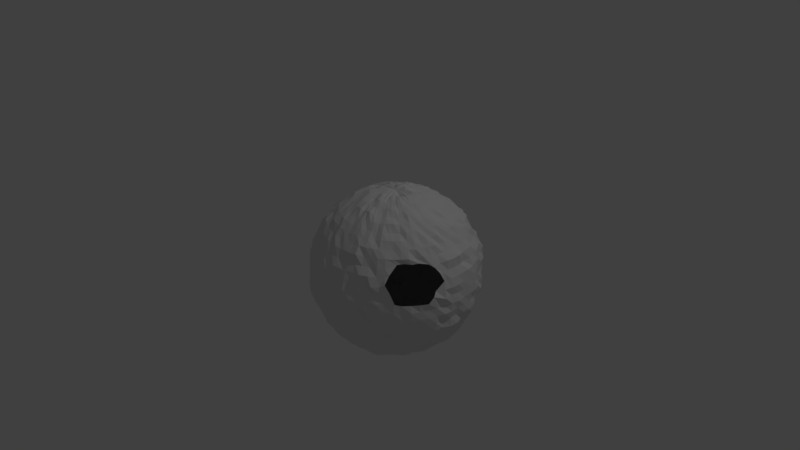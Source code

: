 # Source: test.babylon.blend  (saved by Blender 2.78.0; exported with 4.5.12 LTS)
import bpy
from mathutils import Matrix  # noqa: F401  (used for matrix-valued properties, if any)

bpy.ops.wm.read_factory_settings(use_empty=True)
scene = bpy.context.scene
scene.name = 'Scene'

# ---- collections
col_collection_1 = bpy.data.collections.new('Collection 1'); scene.collection.children.link(col_collection_1)

# ---- materials (node trees are filled in below, after node groups)
mat_material = bpy.data.materials.new('Material')
mat_material.alpha_threshold = 0.0
mat_material.use_transparent_shadow = False
mat_material.roughness = 0.5
mat_material.line_color = (0.0, 0.0, 0.0, 1.0)

# ---- material node trees

# ---- world
world_world = bpy.data.worlds.new('World'); scene.world = world_world
world_world.color = (0.05088, 0.05088, 0.05088)
world_world.use_sun_shadow = False
world_world.sun_shadow_jitter_overblur = 0.0
world_world.cycles.sampling_method = 'MANUAL'

# ---- cameras
cam_camera = bpy.data.cameras.new('Camera')
cam_camera.clip_end = 100.0
cam_camera.lens = 35.0
cam_camera.sensor_width = 32.0
cam_camera.sensor_height = 18.0
cam_camera.ortho_scale = 7.314
cam_camera.dof.focus_distance = 0.0
cam_camera.dof.aperture_fstop = 128.0

# ---- lights
light_lamp = bpy.data.lights.new('Lamp', 'POINT')
light_lamp.transmission_factor = 0.0
light_lamp.cutoff_distance = 30.0
light_lamp.energy = 100.0
light_lamp.shadow_buffer_clip_start = 1.001
light_lamp.shadow_soft_size = 0.1
light_lamp.shadow_maximum_resolution = 0.006
light_lamp.use_absolute_resolution = True

# ---- meshes
me_cube = bpy.data.meshes.new('Cube')
me_cube.from_pydata([(-0.797, -0.9408, -1.125), (-0.9564, -0.9751, -1.16), (1.038, -0.2675, 1.362), (1.075, -0.08084, 1.312), (1.109, 0.08925, 1.217), (1.138, 0.238, 1.091), (1.163, 0.3634, 0.941), (1.179, 0.4296, 0.7561), (1.191, 0.4998, 0.5752), (1.198, 0.5516, 0.3807), (1.191, 0.4972, 0.1867), (1.181, 0.4504, -0.003372), (1.162, 0.3562, -0.1747), (1.138, 0.2346, -0.3266), (1.108, 0.07974, -0.4416), (1.075, -0.0854, -0.5392), (1.038, -0.2671, -0.603), (1.075, -0.2793, 1.357), (1.145, -0.1087, 1.296), (1.214, 0.05577, 1.215), (1.273, 0.1977, 1.092), (1.318, 0.308, 0.9354), (1.344, 0.3756, 0.7545), (1.383, 0.4619, 0.5791), (1.378, 0.4558, 0.3807), (1.37, 0.436, 0.1881), (1.349, 0.3861, 0.001942), (1.316, 0.3049, -0.1717), (1.268, 0.1884, -0.3198), (1.212, 0.05371, -0.4499), (1.146, -0.1072, -0.5387), (1.075, -0.278, -0.609), (1.108, -0.2979, 1.35), (1.213, -0.1402, 1.307), (1.311, 0.00539, 1.217), (1.399, 0.1365, 1.098), (1.456, 0.2253, 0.9303), (1.523, 0.3208, 0.7696), (1.542, 0.3529, 0.5749), (1.557, 0.3738, 0.3807), (1.548, 0.3604, 0.1846), (1.501, 0.2944, 0.0059), (1.458, 0.227, -0.1703), (1.39, 0.1256, -0.3222), (1.312, 0.006252, -0.4572), (1.21, -0.1438, -0.5341), (1.109, -0.296, -0.6098), (1.137, -0.3222, 1.347), (1.269, -0.1897, 1.3), (1.392, -0.06675, 1.211), (1.499, 0.04028, 1.087), (1.584, 0.1253, 0.9325), (1.656, 0.196, 0.7645), (1.697, 0.2368, 0.5765), (1.702, 0.2438, 0.3807), (1.673, 0.2173, 0.191), (1.639, 0.1828, 0.005462), (1.595, 0.1344, -0.1807), (1.511, 0.04967, -0.3401), (1.389, -0.06957, -0.4429), (1.269, -0.1901, -0.5372), (1.14, -0.3192, -0.6265), (1.162, -0.3508, 1.359), (1.318, -0.2463, 1.305), (1.463, -0.1497, 1.214), (1.594, -0.06281, 1.095), (1.683, -0.001649, 0.9299), (1.78, 0.06026, 0.7687), (1.815, 0.08542, 0.5756), (1.836, 0.09906, 0.3807), (1.806, 0.08095, 0.1877), (1.757, 0.0481, 0.00339), (1.705, 0.009896, -0.1848), (1.591, -0.06445, -0.3301), (1.462, -0.1505, -0.4504), (1.316, -0.2478, -0.5363), (1.163, -0.3499, -0.6134), (1.183, -0.3835, 1.385), (1.354, -0.3125, 1.305), (1.516, -0.2457, 1.216), (1.655, -0.188, 1.09), (1.76, -0.1435, 0.9303), (1.853, -0.1057, 0.7631), (1.903, -0.08482, 0.5751), (1.935, -0.07298, 0.3807), (1.905, -0.0842, 0.1859), (1.84, -0.1096, 0.003791), (1.749, -0.1468, -0.1613), (1.657, -0.1873, -0.3304), (1.511, -0.2472, -0.4467), (1.354, -0.3126, -0.5431), (1.18, -0.3846, -0.595), (1.193, -0.4207, 1.376), (1.376, -0.3843, 1.306), (1.534, -0.3518, 1.195), (1.694, -0.321, 1.089), (1.798, -0.2986, 0.9247), (1.878, -0.2816, 0.7516), (1.962, -0.2677, 0.5759), (1.985, -0.2635, 0.3807), (1.982, -0.2658, 0.1817), (1.903, -0.2792, -0.0005299), (1.828, -0.2956, -0.1832), (1.701, -0.3203, -0.3342), (1.541, -0.3511, -0.4448), (1.376, -0.3844, -0.5435), (1.191, -0.421, -0.5995), (1.196, -0.4591, 1.368), (1.385, -0.4593, 1.31), (1.561, -0.4595, 1.22), (1.695, -0.4579, 1.076), (1.827, -0.4586, 0.9331), (1.918, -0.4585, 0.7609), (1.992, -0.4602, 0.578), (2.006, -0.4596, 0.3807), (1.963, -0.4573, 0.1893), (1.935, -0.4602, -0.006704), (1.836, -0.4595, -0.1776), (1.705, -0.4589, -0.3245), (1.556, -0.4591, -0.4515), (1.382, -0.459, -0.5409), (1.194, -0.4591, -0.5851), (1.193, -0.4974, 1.375), (1.374, -0.5332, 1.3), (1.548, -0.5683, 1.217), (1.687, -0.5951, 1.081), (1.808, -0.619, 0.9311), (1.905, -0.6389, 0.7629), (1.97, -0.653, 0.5776), (1.957, -0.647, 0.3807), (1.929, -0.6404, 0.1925), (1.907, -0.6394, -0.002108), (1.828, -0.625, -0.1835), (1.697, -0.598, -0.3298), (1.545, -0.5674, -0.4504), (1.377, -0.5341, -0.5467), (1.19, -0.4968, -0.5857), (1.181, -0.534, 1.369), (1.354, -0.6058, 1.306), (1.514, -0.6718, 1.213), (1.646, -0.7255, 1.079), (1.775, -0.781, 0.9416), (1.918, -0.8386, 0.3807), (1.911, -0.8372, 0.1844), (1.861, -0.8165, -0.005387), (1.772, -0.7792, -0.1776), (1.661, -0.7337, -0.3349), (1.509, -0.6691, -0.4426), (1.355, -0.606, -0.5457), (1.179, -0.5333, -0.5891), (1.163, -0.5678, 1.367), (1.317, -0.6702, 1.299), (1.462, -0.7677, 1.212), (1.585, -0.8493, 1.084), (1.701, -0.9285, 0.9442), (1.847, -1.027, 0.3807), (1.808, -0.9975, 0.1876), (1.78, -0.9821, -0.008357), (1.684, -0.9152, -0.1688), (1.584, -0.8486, -0.3212), (1.466, -0.7712, -0.459), (1.318, -0.6713, -0.5417), (1.162, -0.5672, -0.5964), (1.138, -0.5966, 1.355), (1.272, -0.7309, 1.308), (1.396, -0.8556, 1.219), (1.501, -0.9602, 1.089), (1.59, -1.049, 0.9382), (1.617, -1.137, 0.791), (1.669, -1.18, 0.6126), (1.709, -1.168, 0.3807), (1.695, -1.154, 0.1852), (1.641, -1.097, 0.006364), (1.586, -1.045, -0.1731), (1.498, -0.956, -0.3225), (1.392, -0.8513, -0.4496), (1.272, -0.7317, -0.5495), (1.137, -0.5955, -0.579), (1.109, -0.6215, 1.364), (1.213, -0.7784, 1.308), (1.31, -0.9226, 1.215), (1.395, -1.051, 1.092), (1.467, -1.159, 0.943), (1.513, -1.226, 0.7627), (1.539, -1.263, 0.5732), (1.549, -1.278, 0.3807), (1.54, -1.265, 0.1879), (1.512, -1.224, -0.0006082), (1.458, -1.144, -0.1698), (1.394, -1.049, -0.3292), (1.311, -0.9251, -0.4577), (1.214, -0.7789, -0.5475), (1.108, -0.6202, -0.5878), (1.074, -0.6381, 1.348), (1.146, -0.8095, 1.297), (1.213, -0.9746, 1.216), (1.272, -1.115, 1.091), (1.316, -1.22, 0.9309), (1.36, -1.332, 0.7718), (1.376, -1.366, 0.576), (1.379, -1.369, 0.3807), (1.381, -1.383, 0.1819), (1.356, -1.321, -0.005552), (1.314, -1.213, -0.1647), (1.27, -1.109, -0.3227), (1.213, -0.9734, -0.4523), (1.146, -0.8115, -0.5404), (1.074, -0.6382, -0.5882), (1.038, -0.65, 1.357), (1.075, -0.8331, 1.302), (1.108, -1.003, 1.211), (1.138, -1.155, 1.09), (1.163, -1.281, 0.9408), (1.18, -1.364, 0.763), (1.193, -1.437, 0.579), (1.195, -1.438, 0.3807), (1.192, -1.43, 0.1838), (1.182, -1.379, -0.007901), (1.162, -1.269, -0.1708), (1.137, -1.144, -0.3174), (1.108, -1.004, -0.4502), (1.075, -0.8352, -0.5452), (1.038, -0.6517, -0.6127), (1.0, -0.6557, 1.376), (1.0, -0.8411, 1.303), (1.0, -1.014, 1.211), (1.001, -1.159, 1.08), (1.001, -1.282, 0.9305), (0.9993, -1.391, 0.7666), (1.001, -1.429, 0.5736), (1.002, -1.441, 0.3807), (0.9996, -1.445, 0.1846), (0.9994, -1.39, -0.005059), (1.002, -1.273, -0.1635), (1.0, -1.167, -0.3277), (0.9999, -1.017, -0.454), (0.9999, -0.8438, -0.5482), (1.0, -0.6547, -0.6058), (0.9621, -0.6503, 1.36), (0.9253, -0.8349, 1.306), (0.8916, -1.004, 1.213), (0.8605, -1.158, 1.094), (0.8398, -1.268, 0.932), (0.8181, -1.371, 0.7659), (0.8137, -1.405, 0.5724), (0.8013, -1.452, 0.3807), (0.8087, -1.421, 0.1856), (0.8234, -1.353, 0.003137), (0.8376, -1.275, -0.1755), (0.8621, -1.153, -0.3266), (0.8927, -1.001, -0.4458), (0.9248, -0.8365, -0.5484), (0.962, -0.6506, -0.6017), (0.9257, -0.6386, 1.354), (0.8529, -0.8141, 1.309), (0.7894, -0.9688, 1.206), (0.7278, -1.116, 1.091), (0.6838, -1.224, 0.9336), (0.6468, -1.312, 0.7632), (0.6236, -1.367, 0.5763), (0.6236, -1.371, 0.3807), (0.6259, -1.363, 0.1861), (0.6507, -1.305, 0.001639), (0.6743, -1.241, -0.1856), (0.7245, -1.122, -0.337), (0.7882, -0.9711, -0.4486), (0.8542, -0.8117, -0.5406), (0.9256, -0.6389, -0.5954), (0.8909, -0.6225, 1.376), (0.7875, -0.7773, 1.305), (0.6955, -0.9161, 1.203), (0.6065, -1.048, 1.089), (0.5355, -1.154, 0.9391), (0.4942, -1.218, 0.7586), (0.4503, -1.281, 0.5773), (0.4448, -1.29, 0.3807), (0.4405, -1.292, 0.181), (0.4917, -1.221, 0.001184), (0.5468, -1.14, -0.1658), (0.6079, -1.046, -0.3253), (0.6953, -0.9162, -0.4416), (0.7874, -0.7773, -0.5433), (0.8921, -0.6206, -0.5925), (0.861, -0.5982, 1.378), (0.7304, -0.7289, 1.302), (0.6047, -0.854, 1.217), (0.4956, -0.9627, 1.094), (0.4057, -1.052, 0.9418), (0.348, -1.111, 0.7627), (0.2971, -1.16, 0.5782), (0.2928, -1.166, 0.3807), (0.3119, -1.148, 0.187), (0.3565, -1.104, 0.003198), (0.4113, -1.048, -0.1756), (0.4975, -0.9612, -0.3297), (0.6077, -0.8515, -0.4499), (0.7307, -0.7286, -0.5394), (0.8629, -0.5963, -0.5899), (1.0, -0.46, 1.372), (0.8384, -0.5672, 1.359), (0.6819, -0.6717, 1.305), (0.5422, -0.7656, 1.205), (0.4119, -0.852, 1.088), (0.3065, -0.9222, 0.938), (0.2223, -0.9775, 0.7679), (0.1832, -1.005, 0.5761), (0.1604, -1.019, 0.3807), (0.1949, -0.9985, 0.1879), (0.2232, -0.977, -0.006064), (0.3023, -0.9245, -0.1798), (0.4158, -0.85, -0.3223), (0.5381, -0.7677, -0.4508), (0.6823, -0.6715, -0.5421), (0.8383, -0.5672, -0.5956), (0.8191, -0.534, 1.37), (0.6505, -0.6043, 1.295), (0.486, -0.6719, 1.213), (0.3565, -0.7267, 1.078), (0.2252, -0.7793, 0.9409), (0.1453, -0.813, 0.7639), (0.1015, -0.8321, 0.5742), (0.07236, -0.8429, 0.3807), (0.09455, -0.8342, 0.1857), (0.1424, -0.8139, -0.00378), (0.2271, -0.7787, -0.1782), (0.3552, -0.7271, -0.3177), (0.4859, -0.672, -0.4522), (0.6474, -0.6053, -0.5412), (0.82, -0.5336, -0.5983), (0.8077, -0.4973, 1.372), (0.6242, -0.5338, 1.306), (0.4614, -0.5668, 1.203), (0.3138, -0.5963, 1.081), (0.1805, -0.6217, 0.939), (0.07478, -0.6412, 0.7714), (0.05047, -0.6492, 0.5733), (0.006113, -0.6554, 0.3807), (0.04413, -0.6498, 0.1868), (0.101, -0.6386, 0.0009343), (0.1818, -0.6215, -0.1768), (0.3116, -0.5965, -0.3214), (0.4555, -0.5674, -0.4503), (0.6251, -0.5337, -0.5425), (0.8096, -0.497, -0.5918), (0.805, -0.4591, 1.362), (0.6166, -0.459, 1.306), (0.4433, -0.4589, 1.214), (0.2886, -0.4586, 1.092), (0.1597, -0.4582, 0.9423), (0.0477, -0.4562, 0.7752), (0.005901, -0.4577, 0.5785), (0.0004211, -0.4591, 0.3807), (0.01095, -0.4582, 0.1839), (0.05887, -0.4573, -0.009186), (0.1635, -0.4586, -0.1783), (0.293, -0.4591, -0.3264), (0.4506, -0.4597, -0.4417), (0.617, -0.459, -0.5443), (0.8036, -0.4591, -0.6139), (0.8081, -0.4209, 1.368), (0.624, -0.3842, 1.306), (0.456, -0.3509, 1.211), (0.3025, -0.3199, 1.092), (0.181, -0.2958, 0.9388), (0.1086, -0.2832, 0.7571), (0.04124, -0.2687, 0.5752), (0.01835, -0.2637, 0.3807), (0.02889, -0.2649, 0.1837), (0.08824, -0.2771, -0.004452), (0.1813, -0.2959, -0.1771), (0.3116, -0.3226, -0.3212), (0.4548, -0.3505, -0.4514), (0.6257, -0.3847, -0.5408), (0.8098, -0.4212, -0.5897), (0.8179, -0.3836, 1.383), (0.6475, -0.3131, 1.302), (0.4871, -0.2466, 1.212), (0.3358, -0.1826, 1.1), (0.2335, -0.1417, 0.9351), (0.1384, -0.1012, 0.7672), (0.07105, -0.07147, 0.581), (0.08543, -0.0813, 0.3807), (0.09606, -0.08484, 0.1861), (0.121, -0.09186, -0.01394), (0.2374, -0.1438, -0.1707), (0.3516, -0.191, -0.321), (0.4883, -0.2472, -0.4483), (0.647, -0.3128, -0.5421), (0.8191, -0.3841, -0.6078), (0.8376, -0.3505, 1.365), (0.6811, -0.2458, 1.307), (0.5413, -0.153, 1.206), (0.4177, -0.07078, 1.081), (0.3224, -0.008322, 0.9245), (0.2182, 0.06546, 0.7707), (0.1828, 0.08733, 0.5763), (0.1823, 0.08526, 0.3807), (0.1778, 0.09142, 0.1839), (0.2318, 0.05436, -0.002069), (0.311, 0.001028, -0.1729), (0.4123, -0.06634, -0.3262), (0.5418, -0.1534, -0.4437), (0.6812, -0.2459, -0.5454), (0.837, -0.3501, -0.6108), (0.8626, -0.3215, 1.355), (0.7317, -0.1911, 1.296), (0.6081, -0.0672, 1.21), (0.5006, 0.04031, 1.087), (0.4129, 0.1279, 0.9355), (0.3465, 0.1946, 0.7636), (0.293, 0.251, 0.5801), (0.2962, 0.2442, 0.3807), (0.3203, 0.2178, 0.1899), (0.3385, 0.2044, -0.007393), (0.4074, 0.1346, -0.1798), (0.4959, 0.04601, -0.3329), (0.6054, -0.0639, -0.4552), (0.729, -0.1878, -0.5452), (0.8601, -0.3191, -0.6282), (0.8926, -0.2982, 1.346), (0.7889, -0.1434, 1.298), (0.6906, 0.004548, 1.215), (0.609, 0.1256, 1.084), (0.5337, 0.2405, 0.9425), (0.4831, 0.316, 0.7666), (0.4547, 0.3573, 0.576), (0.4429, 0.3755, 0.3807), (0.4604, 0.3467, 0.1878), (0.4988, 0.2868, 0.008497), (0.543, 0.2232, -0.168), (0.6065, 0.1302, -0.3279), (0.6944, -0.002659, -0.4414), (0.7858, -0.1377, -0.5518), (0.8921, -0.2974, -0.5939), (0.9257, -0.2793, 1.356), (0.8542, -0.1071, 1.3), (0.7879, 0.05297, 1.21), (0.7269, 0.2028, 1.097), (0.682, 0.3089, 0.9361), (0.6389, 0.4196, 0.7742), (0.6205, 0.4611, 0.5787), (0.6165, 0.4677, 0.3807), (0.6224, 0.4548, 0.184), (0.6457, 0.3972, -0.003142), (0.6819, 0.309, -0.1748), (0.7316, 0.1872, -0.3191), (0.7887, 0.05022, -0.4445), (0.853, -0.1035, -0.5482), (0.926, -0.2801, -0.5861), (0.9622, -0.2683, 1.355), (0.9256, -0.08532, 1.301), (0.8917, 0.08619, 1.213), (0.8618, 0.2382, 1.092), (0.8375, 0.3607, 0.9392), (0.8197, 0.4483, 0.7639), (0.8073, 0.5174, 0.5787), (0.8064, 0.5078, 0.3807), (0.8103, 0.4874, 0.1887), (0.8181, 0.465, -0.009408), (0.8368, 0.367, -0.1819), (0.8623, 0.2332, -0.3252), (0.8918, 0.08472, -0.4491), (0.9252, -0.08162, -0.5482), (0.9623, -0.2688, -0.5891), (1.0, -0.2638, 1.362), (1.0, -0.07382, 1.311), (0.9998, 0.09341, 1.208), (1.0, 0.2486, 1.088), (0.9989, 0.3602, 0.9281), (1.0, 0.4637, 0.7629), (0.9991, 0.512, 0.5739), (0.9988, 0.5281, 0.3807), (0.9984, 0.5043, 0.1891), (0.9995, 0.4584, 0.0006771), (1.0, 0.3743, -0.1762), (1.001, 0.2524, -0.3307), (1.0, 0.0959, -0.4498), (1.0, -0.0753, -0.5457), (1.0, -0.2635, -0.6023), (1.0, -0.4598, -0.6119), (1.057, -0.1717, 1.346), (1.092, 0.00433, 1.265), (1.122, 0.1542, 1.143), (1.153, 0.3102, 1.024), (1.168, 0.3846, 0.8406), (1.189, 0.4915, 0.6747), (1.193, 0.5112, 0.4781), (1.193, 0.509, 0.2835), (1.186, 0.4735, 0.09228), (1.173, 0.4088, -0.09224), (1.152, 0.3046, -0.2582), (1.123, 0.1585, -0.3866), (1.091, -0.002335, -0.4906), (1.056, -0.1802, -0.5571), (1.111, -0.1911, 1.337), (1.178, -0.02917, 1.251), (1.246, 0.1339, 1.163), (1.297, 0.2577, 1.017), (1.341, 0.3639, 0.8568), (1.369, 0.4327, 0.6735), (1.383, 0.4648, 0.4792), (1.382, 0.4618, 0.2825), (1.364, 0.4199, 0.09209), (1.338, 0.3562, -0.09098), (1.295, 0.2518, -0.2508), (1.245, 0.133, -0.4001), (1.183, -0.01801, -0.5123), (1.113, -0.1865, -0.5914), (1.159, 0.06408, -0.4415), (1.205, 0.2177, -0.3299), (1.264, 0.4117, 0.7595), (1.242, 0.3376, 0.9397), (1.11, -0.09607, -0.5395), (1.286, 0.483, 0.5775), (1.057, -0.2728, -0.6024), (1.291, 0.5, 0.3807), (1.056, -0.2735, 1.36), (1.287, 0.4862, 0.1833), (1.11, -0.09628, 1.3), (1.269, 0.4261, -0.004264), (1.161, 0.06979, 1.212), (1.237, 0.3204, -0.1662), (1.202, 0.2065, 1.08), (1.16, -0.2201, 1.328), (1.256, -0.0768, 1.241), (1.352, 0.0683, 1.154), (1.436, 0.1928, 1.024), (1.477, 0.2553, 0.84), (1.529, 0.332, 0.6693), (1.546, 0.3576, 0.4775), (1.553, 0.3686, 0.2827), (1.535, 0.3416, 0.08863), (1.494, 0.2807, -0.09484), (1.421, 0.1714, -0.2417), (1.354, 0.06998, -0.3946), (1.256, -0.07603, -0.4814), (1.165, -0.2122, -0.5975), (1.179, -0.1241, 1.302), (1.091, -0.2881, 1.36), (1.444, 0.3706, -0.01077), (1.462, 0.4051, 0.1849), (1.265, 0.03591, 1.225), (1.389, 0.2691, -0.1736), (1.327, 0.1529, 1.078), (1.331, 0.1603, -0.3249), (1.386, 0.2625, 0.9301), (1.262, 0.03068, -0.4543), (1.433, 0.3514, 0.7632), (1.178, -0.126, -0.5354), (1.46, 0.4015, 0.5757), (1.092, -0.2879, -0.5997), (1.478, 0.4349, 0.3807), (1.204, -0.2548, 1.333), (1.338, -0.1207, 1.276), (1.441, -0.01821, 1.141), (1.55, 0.09096, 1.019), (1.629, 0.1694, 0.8557), (1.7, 0.2411, 0.681), (1.701, 0.2421, 0.4784), (1.69, 0.2307, 0.2846), (1.673, 0.2137, 0.09211), (1.626, 0.1665, -0.09215), (1.548, 0.08841, -0.2547), (1.455, -0.00415, -0.4031), (1.332, -0.1271, -0.4977), (1.206, -0.2531, -0.5795), (1.589, 0.2587, 0.7671), (1.522, 0.1769, 0.9331), (1.24, -0.1662, -0.5386), (1.352, -0.03047, -0.4531), (1.637, 0.3171, 0.5814), (1.124, -0.3084, -0.6035), (1.631, 0.3093, 0.3807), (1.123, -0.309, 1.361), (1.621, 0.2971, 0.1852), (1.241, -0.1654, 1.302), (1.584, 0.2525, -0.002437), (1.35, -0.03213, 1.211), (1.526, 0.1816, -0.1757), (1.448, 0.08682, 1.09), (1.443, 0.08035, -0.3205), (1.244, -0.2959, 1.348), (1.395, -0.195, 1.27), (1.52, -0.1115, 1.143), (1.644, -0.02914, 1.016), (1.722, 0.02298, 0.8445), (1.793, 0.07056, 0.6699), (1.81, 0.08192, 0.4766), (1.83, 0.09542, 0.2824), (1.793, 0.07088, 0.09135), (1.738, 0.03416, -0.09379), (1.647, -0.02653, -0.2582), (1.531, -0.1041, -0.3978), (1.387, -0.2008, -0.4891), (1.239, -0.2992, -0.5681), (1.72, 0.1316, -0.006806), (1.776, 0.1776, 0.1801), (1.425, -0.1105, 1.207), (1.292, -0.2191, 1.298), (1.644, 0.06921, -0.1784), (1.539, -0.01684, 1.081), (1.547, -0.01054, -0.3297), (1.657, 0.0803, 0.9514), (1.422, -0.1124, -0.4411), (1.722, 0.1336, 0.7695), (1.291, -0.22, -0.5335), (1.774, 0.1761, 0.5808), (1.151, -0.3352, -0.6052), (1.758, 0.1632, 0.3807), (1.15, -0.336, 1.361), (1.264, -0.3496, 1.324), (1.433, -0.2798, 1.257), (1.583, -0.2178, 1.149), (1.71, -0.1649, 1.011), (1.82, -0.1193, 0.8552), (1.892, -0.08972, 0.6735), (1.91, -0.08204, 0.4777), (1.917, -0.07935, 0.283), (1.892, -0.08979, 0.08801), (1.807, -0.1248, -0.08619), (1.712, -0.164, -0.252), (1.594, -0.213, -0.4027), (1.442, -0.2761, -0.5138), (1.269, -0.3478, -0.5779), (1.333, -0.281, -0.5356), (1.491, -0.1968, -0.456), (1.855, -0.002158, 0.5744), (1.831, -0.01478, 0.7729), (1.171, -0.3675, -0.6009), (1.857, -0.001203, 0.3807), (1.172, -0.3674, 1.363), (1.85, -0.004619, 0.188), (1.338, -0.2785, 1.31), (1.824, -0.01875, -0.008021), (1.484, -0.2004, 1.206), (1.722, -0.07299, -0.1692), (1.615, -0.1306, 1.081), (1.613, -0.1315, -0.3176), (1.731, -0.06814, 0.9375), (1.284, -0.4025, 1.336), (1.458, -0.368, 1.254), (1.616, -0.3366, 1.146), (1.754, -0.3091, 1.011), (1.863, -0.2874, 0.8509), (1.953, -0.2696, 0.6753), (1.977, -0.2647, 0.4788), (1.975, -0.2652, 0.2828), (1.939, -0.2724, 0.09041), (1.878, -0.2845, -0.09757), (1.767, -0.3066, -0.2606), (1.626, -0.3346, -0.3967), (1.468, -0.366, -0.5115), (1.286, -0.4022, -0.5792), (1.791, -0.2191, -0.1743), (1.876, -0.1933, -0.0003139), (1.688, -0.2503, 1.103), (1.533, -0.2975, 1.218), (1.686, -0.2511, -0.339), (1.792, -0.2189, 0.9361), (1.517, -0.3023, -0.4315), (1.89, -0.1891, 0.7677), (1.365, -0.3483, -0.5445), (1.949, -0.1711, 0.579), (1.185, -0.4029, -0.5965), (1.966, -0.1662, 0.3807), (1.187, -0.4024, 1.366), (1.952, -0.1704, 0.182), (1.366, -0.3482, 1.307), (1.291, -0.4591, 1.338), (1.467, -0.4591, 1.255), (1.64, -0.4591, 1.16), (1.764, -0.4591, 1.008), (1.906, -0.4591, 0.8647), (1.964, -0.4591, 0.6732), (1.982, -0.4591, 0.4775), (1.987, -0.4591, 0.2835), (1.982, -0.4591, 0.08298), (1.863, -0.4591, -0.08048), (1.78, -0.4591, -0.2592), (1.628, -0.4591, -0.3842), (1.47, -0.4591, -0.499), (1.295, -0.4591, -0.5907), (1.193, -0.4401, -0.5984), (1.379, -0.4217, -0.5439), (1.987, -0.3618, 0.3807), (1.972, -0.3633, 0.576), (1.194, -0.44, 1.363), (1.984, -0.3622, 0.1831), (1.379, -0.4218, 1.304), (1.917, -0.3687, -0.002797), (1.543, -0.4056, 1.201), (1.835, -0.3768, -0.1827), (1.701, -0.3901, 1.088), (1.701, -0.39, -0.3267), (1.817, -0.3786, 0.9319), (1.557, -0.4042, -0.4606), (1.91, -0.3694, 0.7615), (1.285, -0.5158, 1.339), (1.46, -0.5505, 1.258), (1.624, -0.5831, 1.155), (1.767, -0.6117, 1.023), (1.865, -0.6311, 0.8519), (1.942, -0.6064, 0.6683), (2.002, -0.6584, 0.4813), (1.986, -0.6552, 0.2817), (1.945, -0.647, 0.08852), (1.862, -0.6305, -0.08916), (1.747, -0.6076, -0.2441), (1.625, -0.5834, -0.3962), (1.455, -0.5495, -0.4865), (1.291, -0.5168, -0.5952), (1.708, -0.5287, 1.095), (1.558, -0.514, 1.224), (1.702, -0.5282, -0.328), (1.839, -0.5417, -0.1852), (1.82, -0.5398, 0.934), (1.547, -0.513, -0.4462), (1.911, -0.5488, 0.7617), (1.38, -0.4965, -0.5448), (1.992, -0.5567, 0.5798), (1.193, -0.478, -0.5969), (1.996, -0.5572, 0.3807), (1.194, -0.4781, 1.364), (1.971, -0.5547, 0.1856), (1.381, -0.4966, 1.309), (1.925, -0.5502, -0.006091), (1.267, -0.5697, 1.334), (1.443, -0.6425, 1.277), (1.588, -0.7024, 1.156), (1.716, -0.7554, 1.016), (1.822, -0.7583, 0.8678), (1.935, -0.8579, 0.4704), (1.924, -0.8416, 0.2822), (1.894, -0.8292, 0.08734), (1.817, -0.7973, -0.09168), (1.703, -0.7503, -0.2439), (1.586, -0.7018, -0.3923), (1.434, -0.6389, -0.4986), (1.265, -0.569, -0.5662), (1.956, -0.7491, 0.3807), (1.915, -0.7366, 0.5718), (1.186, -0.5156, 1.364), (1.186, -0.5153, -0.5982), (1.949, -0.7468, 0.1826), (1.363, -0.5691, 1.3), (1.886, -0.7279, -0.00481), (1.535, -0.6213, 1.221), (1.773, -0.6937, -0.162), (1.677, -0.6645, 1.092), (1.685, -0.667, -0.3388), (1.797, -0.7008, 0.9397), (1.533, -0.6208, -0.4571), (1.916, -0.6855, 0.7783), (1.364, -0.5695, -0.5426), (1.245, -0.6229, 1.353), (1.388, -0.7184, 1.254), (1.532, -0.8142, 1.16), (1.645, -0.8898, 1.017), (1.722, -0.9091, 0.8798), (1.826, -1.023, 0.4686), (1.839, -1.02, 0.2813), (1.807, -0.9984, 0.08624), (1.748, -0.9587, -0.09994), (1.651, -0.8938, -0.2614), (1.527, -0.8112, -0.3915), (1.385, -0.7159, -0.4845), (1.239, -0.6188, -0.5671), (1.614, -0.787, -0.3184), (1.736, -0.8524, -0.1795), (1.714, -0.8409, 0.9247), (1.626, -0.7934, 1.093), (1.491, -0.7216, -0.4569), (1.336, -0.6385, -0.5428), (1.171, -0.5505, -0.5992), (1.885, -0.9319, 0.3807), (1.171, -0.5507, 1.362), (1.856, -0.9165, 0.1867), (1.336, -0.6386, 1.305), (1.812, -0.8929, -0.002371), (1.493, -0.7227, 1.222), (1.205, -0.6643, 1.338), (1.327, -0.7856, 1.245), (1.439, -0.8982, 1.138), (1.54, -0.9986, 1.007), (1.621, -1.027, 0.8829), (1.626, -1.21, 0.7098), (1.718, -1.154, 0.4892), (1.706, -1.165, 0.2824), (1.673, -1.132, 0.09201), (1.623, -1.082, -0.08997), (1.545, -1.004, -0.2512), (1.445, -0.9035, -0.3852), (1.329, -0.7878, -0.4892), (1.208, -0.6674, -0.5902), (1.15, -0.5823, 1.362), (1.15, -0.5819, -0.5978), (1.768, -1.09, 0.1821), (1.767, -1.088, 0.3807), (1.292, -0.699, 1.298), (1.711, -1.043, -0.002326), (1.426, -0.8088, 1.21), (1.644, -0.9877, -0.1788), (1.548, -0.9087, 1.093), (1.546, -0.9073, -0.3293), (1.646, -0.9891, 0.9417), (1.43, -0.8121, -0.4561), (1.295, -0.7014, -0.546), (1.16, -0.6991, 1.332), (1.26, -0.8481, 1.256), (1.354, -0.9882, 1.156), (1.432, -1.106, 1.019), (1.493, -1.196, 0.8545), (1.503, -1.3, 0.6715), (1.556, -1.291, 0.4793), (1.549, -1.28, 0.2834), (1.527, -1.248, 0.09293), (1.481, -1.179, -0.08208), (1.429, -1.1, -0.2521), (1.358, -0.9944, -0.4038), (1.266, -0.8571, -0.5146), (1.16, -0.6977, -0.5657), (1.535, -1.11, 0.9463), (1.449, -1.006, 1.092), (1.349, -0.8841, -0.4463), (1.448, -1.004, -0.3281), (1.586, -1.173, 0.7651), (1.244, -0.7559, -0.5506), (1.622, -1.217, 0.5767), (1.123, -0.6088, -0.5979), (1.634, -1.232, 0.3807), (1.123, -0.6089, 1.36), (1.628, -1.224, 0.1829), (1.244, -0.7566, 1.314), (1.59, -1.178, -0.006238), (1.354, -0.8899, 1.219), (1.53, -1.105, -0.1806), (1.111, -0.7272, 1.337), (1.179, -0.89, 1.254), (1.241, -1.04, 1.147), (1.301, -1.187, 1.027), (1.335, -1.266, 0.8478), (1.365, -1.339, 0.6697), (1.384, -1.387, 0.4796), (1.384, -1.386, 0.2819), (1.378, -1.371, 0.08125), (1.343, -1.286, -0.0975), (1.301, -1.185, -0.2639), (1.248, -1.059, -0.4097), (1.18, -0.8945, -0.5011), (1.109, -0.722, -0.5578), (1.466, -1.33, 0.1833), (1.477, -1.352, 0.3807), (1.179, -0.793, 1.299), (1.091, -0.63, 1.36), (1.432, -1.268, -0.0009413), (1.259, -0.9437, 1.207), (1.387, -1.182, -0.1698), (1.327, -1.07, 1.077), (1.33, -1.076, -0.3223), (1.39, -1.189, 0.9363), (1.263, -0.9502, -0.4567), (1.442, -1.286, 0.771), (1.18, -0.7962, -0.5467), (1.459, -1.317, 0.5753), (1.091, -0.6299, -0.5977), (1.058, -0.7489, 1.355), (1.095, -0.9356, 1.289), (1.125, -1.085, 1.158), (1.15, -1.214, 1.012), (1.172, -1.323, 0.8516), (1.187, -1.4, 0.6716), (1.195, -1.44, 0.4792), (1.194, -1.434, 0.2828), (1.184, -1.384, 0.09455), (1.174, -1.334, -0.09583), (1.153, -1.229, -0.2631), (1.123, -1.079, -0.3899), (1.092, -0.9228, -0.5039), (1.056, -0.7418, -0.5697), (1.16, -0.9875, -0.4498), (1.206, -1.138, -0.3324), (1.267, -1.338, 0.7632), (1.249, -1.28, 0.9568), (1.111, -0.8238, -0.5439), (1.282, -1.389, 0.5749), (1.056, -0.6449, -0.6004), (1.295, -1.43, 0.3807), (1.056, -0.6445, 1.36), (1.284, -1.396, 0.1849), (1.11, -0.8227, 1.303), (1.269, -1.346, -0.005233), (1.162, -0.9913, 1.217), (1.239, -1.247, -0.1719), (1.204, -1.132, 1.087), (1.0, -0.7506, 1.342), (1.0, -0.9306, 1.263), (1.0, -1.088, 1.147), (1.0, -1.225, 1.01), (1.0, -1.331, 0.8469), (1.0, -1.416, 0.671), (1.0, -1.455, 0.4788), (1.0, -1.452, 0.2829), (1.0, -1.414, 0.09112), (1.0, -1.34, -0.09033), (1.0, -1.233, -0.2548), (1.0, -1.08, -0.3765), (1.0, -0.9269, -0.4946), (1.0, -0.7502, -0.5789), (1.091, -1.383, -0.00555), (1.096, -1.432, 0.1852), (1.055, -1.015, 1.221), (1.037, -0.8362, 1.3), (1.082, -1.292, -0.1812), (1.069, -1.159, 1.088), (1.069, -1.164, -0.3307), (1.081, -1.284, 0.9371), (1.054, -1.011, -0.4532), (1.091, -1.377, 0.7646), (1.037, -0.8381, -0.5433), (1.095, -1.424, 0.5744), (1.019, -0.6527, -0.6021), (1.098, -1.454, 0.3807), (1.019, -0.6525, 1.363), (0.945, -0.7361, 1.312), (0.9069, -0.9274, 1.274), (0.8756, -1.085, 1.158), (0.8486, -1.221, 1.018), (0.8285, -1.322, 0.851), (0.8148, -1.391, 0.6689), (0.8067, -1.431, 0.4783), (0.8058, -1.436, 0.2826), (0.8127, -1.401, 0.08927), (0.8283, -1.323, -0.08988), (0.8486, -1.221, -0.2565), (0.8761, -1.083, -0.3939), (0.9082, -0.9209, -0.5004), (0.9428, -0.7473, -0.5877), (0.9623, -0.8429, -0.5549), (0.9464, -1.004, -0.4434), (0.9043, -1.431, 0.576), (0.911, -1.363, 0.7589), (0.981, -0.6525, -0.6012), (0.9039, -1.436, 0.3807), (0.981, -0.6527, 1.364), (0.9055, -1.42, 0.1877), (0.9627, -0.8393, 1.307), (0.9098, -1.376, -0.002658), (0.946, -1.009, 1.211), (0.9176, -1.297, -0.1844), (0.9313, -1.158, 1.086), (0.9311, -1.159, -0.3262), (0.9187, -1.286, 0.9385), (0.8895, -0.7262, 1.334), (0.8202, -0.8933, 1.26), (0.7574, -1.045, 1.153), (0.7071, -1.166, 1.009), (0.6712, -1.253, 0.8402), (0.634, -1.343, 0.6709), (0.6198, -1.377, 0.4786), (0.6177, -1.382, 0.2823), (0.6389, -1.331, 0.09434), (0.667, -1.263, -0.08465), (0.7063, -1.168, -0.2495), (0.7559, -1.049, -0.3967), (0.8235, -0.8855, -0.483), (0.888, -0.7298, -0.5851), (0.8414, -0.9821, 1.203), (0.89, -0.8221, 1.301), (0.7635, -1.239, -0.1667), (0.7326, -1.341, -0.002892), (0.7959, -1.132, 1.088), (0.7949, -1.135, -0.3294), (0.7577, -1.258, 0.9413), (0.8383, -0.9924, -0.4574), (0.7305, -1.348, 0.7673), (0.8899, -0.8222, -0.54), (0.71, -1.416, 0.5805), (0.9438, -0.6448, -0.5996), (0.7146, -1.4, 0.3807), (0.9438, -0.6445, 1.36), (0.7139, -1.402, 0.1837), (0.8355, -0.7054, 1.357), (0.7398, -0.8486, 1.257), (0.6473, -0.9871, 1.155), (0.5641, -1.112, 1.025), (0.5156, -1.184, 0.8469), (0.4672, -1.257, 0.6717), (0.4481, -1.285, 0.4786), (0.4406, -1.296, 0.2815), (0.4656, -1.259, 0.08886), (0.5034, -1.202, -0.09711), (0.5727, -1.099, -0.2507), (0.65, -0.983, -0.3872), (0.741, -0.8468, -0.4919), (0.8393, -0.6997, -0.5735), (0.5427, -1.315, 0.5747), (0.5654, -1.272, 0.7645), (0.9088, -0.6299, -0.598), (0.819, -0.7979, -0.5513), (0.5327, -1.334, 0.3807), (0.9086, -0.6303, 1.361), (0.5437, -1.313, 0.1872), (0.8186, -0.7986, 1.315), (0.5665, -1.27, -0.002101), (0.7394, -0.9468, 1.212), (0.6015, -1.205, -0.1869), (0.6644, -1.087, 1.096), (0.6643, -1.087, -0.3351), (0.6065, -1.195, 0.9413), (0.7418, -0.9423, -0.4435), (0.7927, -0.6664, 1.347), (0.6657, -0.7935, 1.265), (0.5457, -0.9135, 1.164), (0.4427, -1.017, 1.028), (0.3723, -1.087, 0.8553), (0.3226, -1.137, 0.6714), (0.2954, -1.164, 0.4789), (0.2999, -1.159, 0.2832), (0.317, -1.142, 0.08769), (0.3822, -1.077, -0.08642), (0.4526, -1.007, -0.2547), (0.556, -0.9031, -0.3846), (0.6626, -0.7966, -0.5122), (0.797, -0.6622, -0.5663), (0.482, -1.09, -0.1677), (0.4129, -1.175, -0.004515), (0.5546, -1.002, 1.086), (0.6469, -0.8895, 1.218), (0.5534, -1.003, -0.3268), (0.4698, -1.105, 0.9419), (0.6508, -0.8846, -0.4473), (0.3975, -1.193, 0.776), (0.7582, -0.7538, -0.5441), (0.3856, -1.208, 0.5743), (0.877, -0.6091, -0.5997), (0.373, -1.223, 0.3807), (0.8763, -0.6099, 1.366), (0.3882, -1.205, 0.1879), (0.7599, -0.7517, 1.299), (0.9191, -0.5132, 1.37), (0.7548, -0.6229, 1.353), (0.6023, -0.7249, 1.276), (0.472, -0.8119, 1.155), (0.3614, -0.8858, 1.011), (0.267, -0.9489, 0.852), (0.1961, -0.9962, 0.674), (0.1893, -1.001, 0.4768), (0.1911, -0.9996, 0.2849), (0.1863, -1.003, 0.08384), (0.276, -0.9429, -0.08485), (0.3672, -0.8819, -0.244), (0.4654, -0.8163, -0.4028), (0.6116, -0.7186, -0.4935), (0.7629, -0.6175, -0.5599), (0.8503, -0.582, -0.5985), (0.7046, -0.7016, -0.5467), (0.2348, -1.087, 0.3807), (0.232, -1.089, 0.5793), (0.8498, -0.5824, 1.363), (0.2385, -1.084, 0.1838), (0.7042, -0.7019, 1.309), (0.288, -1.043, -0.002691), (0.5718, -0.8106, 1.214), (0.358, -0.986, -0.177), (0.4627, -0.9001, 1.079), (0.4505, -0.9101, -0.3337), (0.3558, -0.9879, 0.9403), (0.5745, -0.8084, -0.4474), (0.2811, -1.049, 0.7678), (0.7406, -0.5666, 1.307), (0.5623, -0.6404, 1.267), (0.4194, -0.6996, 1.147), (0.2855, -0.7551, 1.015), (0.1772, -0.7999, 0.8567), (0.1077, -0.8287, 0.6737), (0.07029, -0.8442, 0.4798), (0.08332, -0.8388, 0.283), (0.1313, -0.8189, 0.09542), (0.1939, -0.793, -0.08575), (0.2791, -0.7577, -0.2597), (0.4199, -0.6994, -0.3846), (0.5611, -0.6409, -0.5083), (0.7338, -0.5694, -0.5696), (0.3872, -0.7867, 1.079), (0.5131, -0.7194, 1.211), (0.3731, -0.7942, -0.3336), (0.2589, -0.8552, -0.1835), (0.2808, -0.8435, 0.9283), (0.5057, -0.7233, -0.4622), (0.1963, -0.8887, 0.7601), (0.6652, -0.6381, -0.5406), (0.1256, -0.9265, 0.5789), (0.8288, -0.5506, -0.6006), (0.1134, -0.933, 0.3807), (0.8291, -0.5504, 1.36), (0.1399, -0.9189, 0.1857), (0.6661, -0.6376, 1.3), (0.1903, -0.8919, -0.001492), (0.7208, -0.5146, 1.32), (0.5343, -0.5517, 1.269), (0.3819, -0.582, 1.149), (0.2264, -0.613, 1.028), (0.1405, -0.63, 0.8492), (0.0824, -0.6416, 0.6646), (0.01065, -0.6559, 0.4801), (0.03079, -0.6519, 0.2834), (0.05839, -0.6464, 0.08945), (0.1158, -0.6349, -0.1011), (0.2456, -0.6091, -0.2506), (0.3673, -0.5849, -0.4053), (0.5484, -0.5489, -0.4813), (0.7185, -0.5151, -0.5661), (0.03934, -0.7505, 0.3807), (0.05396, -0.7461, 0.5783), (0.8137, -0.5156, 1.365), (0.8146, -0.5153, -0.5984), (0.06165, -0.7437, 0.1847), (0.6377, -0.569, 1.3), (0.1119, -0.7285, -0.005596), (0.4702, -0.6198, 1.213), (0.2029, -0.7009, -0.1786), (0.3172, -0.6662, 1.098), (0.3205, -0.6652, -0.3328), (0.2146, -0.6973, 0.9319), (0.4689, -0.6202, -0.454), (0.114, -0.7279, 0.7661), (0.6347, -0.5699, -0.5455), (0.7177, -0.4591, 1.312), (0.5334, -0.4591, 1.254), (0.3571, -0.4591, 1.164), (0.2234, -0.4591, 1.018), (0.1076, -0.4591, 0.8577), (0.0432, -0.4591, 0.671), (0.02137, -0.4591, 0.4771), (-0.005525, -0.4591, 0.2817), (0.05274, -0.4591, 0.09331), (0.1232, -0.4591, -0.08801), (0.2402, -0.4591, -0.243), (0.36, -0.4591, -0.3992), (0.5276, -0.4591, -0.5032), (0.7109, -0.4591, -0.5728), (0.3048, -0.5275, -0.3214), (0.1838, -0.5395, -0.17), (0.1792, -0.5399, 0.9346), (0.3002, -0.528, 1.087), (0.4548, -0.5128, -0.4434), (0.08735, -0.549, 0.7625), (0.6216, -0.4963, -0.5419), (0.03566, -0.554, 0.5744), (0.8066, -0.4781, -0.6017), (0.01807, -0.5558, 0.3807), (0.8065, -0.4781, 1.363), (0.01819, -0.5558, 0.1835), (0.6168, -0.4968, 1.315), (0.08051, -0.5496, -0.003882), (0.4473, -0.5135, 1.216), (0.7165, -0.4026, 1.334), (0.5354, -0.3666, 1.267), (0.3837, -0.3364, 1.147), (0.2327, -0.3064, 1.023), (0.1452, -0.289, 0.8466), (0.05905, -0.2719, 0.6718), (0.02884, -0.2659, 0.4782), (0.04318, -0.2687, 0.2846), (0.0655, -0.2732, 0.09164), (0.1466, -0.2893, -0.08448), (0.2506, -0.31, -0.2465), (0.3861, -0.3369, -0.3821), (0.5425, -0.368, -0.4924), (0.7141, -0.4022, -0.5804), (0.8067, -0.44, -0.601), (0.02419, -0.3629, 0.1847), (-0.0146, -0.3591, 0.3807), (0.6234, -0.422, 1.299), (0.807, -0.44, 1.361), (0.07971, -0.3684, -0.004215), (0.4548, -0.4053, 1.205), (0.1561, -0.3759, -0.1886), (0.3132, -0.3914, 1.074), (0.297, -0.3898, -0.3292), (0.1808, -0.3784, 0.9335), (0.4507, -0.4049, -0.4495), (0.05599, -0.3661, 0.7755), (0.6211, -0.4217, -0.5432), (0.01498, -0.362, 0.5785), (0.7325, -0.3482, 1.335), (0.5655, -0.279, 1.261), (0.4239, -0.2204, 1.141), (0.2825, -0.1618, 1.018), (0.1733, -0.1166, 0.859), (0.1003, -0.08637, 0.6761), (0.08274, -0.07908, 0.4785), (0.07483, -0.0758, 0.2821), (0.1298, -0.09857, 0.09493), (0.1749, -0.1173, -0.09665), (0.2871, -0.1637, -0.2526), (0.4027, -0.2116, -0.4071), (0.5576, -0.2758, -0.5152), (0.7342, -0.3489, -0.5681), (0.4731, -0.2992, -0.4475), (0.3308, -0.256, -0.3221), (0.1211, -0.1924, 0.763), (0.2156, -0.2211, 0.9312), (0.6341, -0.348, -0.547), (0.07449, -0.1783, 0.574), (0.8146, -0.4028, -0.5984), (0.0583, -0.1734, 0.3807), (0.8136, -0.4025, 1.365), (0.0701, -0.1769, 0.1865), (0.6347, -0.3482, 1.307), (0.1395, -0.198, 0.006346), (0.4755, -0.2999, 1.205), (0.2112, -0.2197, -0.1728), (0.3177, -0.2521, 1.097), (0.7622, -0.3001, 1.324), (0.608, -0.197, 1.263), (0.4682, -0.1037, 1.16), (0.3443, -0.02087, 1.028), (0.2686, 0.02971, 0.851), (0.2119, 0.06759, 0.6683), (0.1672, 0.0975, 0.4794), (0.1627, 0.1005, 0.2815), (0.2072, 0.07075, 0.09142), (0.2656, 0.03175, -0.09149), (0.3527, -0.02649, -0.2582), (0.4691, -0.1042, -0.3975), (0.6063, -0.1959, -0.5053), (0.7628, -0.3005, -0.5604), (0.6654, -0.2801, 1.301), (0.8283, -0.3672, 1.365), (0.1829, -0.02227, -0.004929), (0.1077, 0.01796, 0.1785), (0.5122, -0.1983, 1.213), (0.2705, -0.06906, -0.1748), (0.3789, -0.127, 1.088), (0.3687, -0.1216, -0.3386), (0.2802, -0.07429, 0.9288), (0.5046, -0.1942, -0.464), (0.1841, -0.02292, 0.7658), (0.666, -0.2805, -0.5385), (0.1289, 0.006625, 0.5781), (0.8282, -0.3672, -0.6039), (0.1322, 0.004829, 0.3807), (0.7936, -0.2526, 1.343), (0.6708, -0.1297, 1.252), (0.5449, -0.003826, 1.165), (0.4557, 0.08535, 1.013), (0.3858, 0.1552, 0.8451), (0.3403, 0.2008, 0.6638), (0.2979, 0.2432, 0.4785), (0.2844, 0.2566, 0.281), (0.3254, 0.2157, 0.09125), (0.3869, 0.1541, -0.08286), (0.4407, 0.1003, -0.2684), (0.5506, -0.009573, -0.3938), (0.6702, -0.1291, -0.4923), (0.7922, -0.2511, -0.5884), (0.2883, 0.1251, 0.764), (0.3569, 0.06884, 0.9394), (0.705, -0.2168, -0.5455), (0.5708, -0.1067, -0.4545), (0.2434, 0.162, 0.5764), (0.8494, -0.3354, -0.604), (0.2334, 0.1701, 0.3807), (0.85, -0.3358, 1.362), (0.2372, 0.167, 0.1835), (0.7073, -0.2188, 1.3), (0.2895, 0.1242, -0.001931), (0.572, -0.1077, 1.214), (0.361, 0.06545, -0.1744), (0.447, -0.005144, 1.1), (0.444, -0.002639, -0.3421), (0.8412, -0.2212, 1.324), (0.7434, -0.07485, 1.245), (0.6508, 0.06364, 1.147), (0.5692, 0.1859, 1.017), (0.5088, 0.2762, 0.8534), (0.469, 0.3358, 0.6707), (0.4312, 0.3924, 0.4816), (0.4452, 0.3715, 0.2823), (0.4644, 0.3427, 0.0882), (0.5137, 0.2689, -0.08726), (0.5785, 0.172, -0.2422), (0.6398, 0.08022, -0.4094), (0.7386, -0.06766, -0.5), (0.8389, -0.2178, -0.5759), (0.407, 0.2637, -0.008384), (0.3893, 0.2852, 0.1883), (0.6507, -0.03333, 1.209), (0.7605, -0.1671, 1.297), (0.4706, 0.1862, -0.1797), (0.5533, 0.08532, 1.088), (0.5538, 0.08473, -0.3262), (0.4701, 0.1867, 0.9416), (0.6445, -0.02571, -0.4622), (0.4074, 0.2632, 0.7695), (0.7565, -0.1622, -0.5506), (0.3885, 0.2861, 0.5734), (0.8765, -0.3085, -0.6033), (0.355, 0.327, 0.3807), (0.8774, -0.3095, 1.358), (0.8886, -0.1899, 1.341), (0.8215, -0.02791, 1.254), (0.7582, 0.1249, 1.151), (0.7055, 0.2523, 1.013), (0.6642, 0.3519, 0.8499), (0.6345, 0.4237, 0.6706), (0.6217, 0.4546, 0.4781), (0.618, 0.4634, 0.2824), (0.6468, 0.394, 0.1006), (0.6635, 0.3536, -0.08948), (0.7085, 0.2449, -0.2446), (0.7529, 0.1378, -0.4064), (0.8188, -0.02135, -0.5056), (0.8892, -0.1914, -0.5742), (0.8198, -0.1217, -0.5472), (0.7396, 0.02826, -0.4503), (0.5357, 0.4098, 0.5776), (0.5641, 0.3567, 0.7657), (0.9086, -0.2878, -0.6002), (0.5304, 0.4197, 0.3807), (0.9087, -0.288, 1.36), (0.5414, 0.399, 0.1862), (0.8194, -0.1209, 1.311), (0.5626, 0.3595, -0.0056), (0.7416, 0.02452, 1.205), (0.6073, 0.2758, -0.1787), (0.6662, 0.1655, 1.092), (0.662, 0.1734, -0.3398), (0.6121, 0.2668, 0.9334), (0.9428, -0.1712, 1.348), (0.9079, 0.004476, 1.265), (0.8771, 0.1592, 1.149), (0.8499, 0.296, 1.012), (0.8284, 0.404, 0.8511), (0.8135, 0.4793, 0.6709), (0.8061, 0.5164, 0.4787), (0.809, 0.5016, 0.2842), (0.8103, 0.4953, 0.08557), (0.8283, 0.4045, -0.08994), (0.8509, 0.2912, -0.2472), (0.8766, 0.162, -0.3909), (0.906, 0.01413, -0.5216), (0.9426, -0.1699, -0.591), (0.8396, 0.07006, 1.212), (0.8893, -0.0937, 1.307), (0.7591, 0.3353, -0.1766), (0.7356, 0.4127, 0.001502), (0.794, 0.2204, 1.094), (0.7989, 0.2042, -0.3159), (0.7615, 0.3276, 0.9327), (0.8392, 0.07124, -0.4526), (0.7307, 0.4291, 0.767), (0.8898, -0.09534, -0.5414), (0.7151, 0.4806, 0.577), (0.9439, -0.2738, -0.5973), (0.7129, 0.4876, 0.3807), (0.9438, -0.2735, 1.36), (0.7217, 0.4588, 0.189), (1.0, -0.1729, 1.324), (1.0, 0.002883, 1.245), (1.0, 0.1759, 1.154), (1.0, 0.3367, 1.034), (1.0, 0.4331, 0.8576), (1.0, 0.4735, 0.6636), (1.0, 0.5139, 0.4766), (1.0, 0.5673, 0.2796), (1.0, 0.5015, 0.08933), (1.0, 0.3992, -0.07812), (1.0, 0.303, -0.2448), (1.0, 0.1716, -0.3878), (1.0, 0.006848, -0.4911), (1.0, -0.1722, -0.5653), (1.0, -0.3612, -0.6124), (0.9025, 0.5319, 0.5797), (0.9088, 0.4676, 0.7682), (0.9811, -0.2656, -0.6011), (0.9624, -0.0766, -0.5515), (0.9042, 0.5147, 0.3807), (0.9811, -0.2661, 1.36), (0.9025, 0.5318, 0.1817), (0.9626, -0.07785, 1.31), (0.9102, 0.4541, -0.001218), (0.9453, 0.09737, 1.221), (0.9198, 0.3564, -0.1695), (0.9319, 0.2332, 1.08), (0.9307, 0.2454, -0.3305), (0.9195, 0.359, 0.9326), (0.9456, 0.09435, -0.4555), (1.0, -0.3584, 1.401), (1.02, -0.3613, 1.392), (1.019, -0.3616, -0.6281), (1.037, -0.08132, -0.5401), (1.054, 0.08977, -0.4487), (1.099, 0.5461, 0.5825), (1.09, 0.449, 0.7605), (1.019, -0.2649, -0.6047), (1.095, 0.5039, 0.3807), (1.019, -0.2652, 1.365), (1.096, 0.512, 0.1857), (1.038, -0.07406, 1.319), (1.09, 0.4523, -0.0004619), (1.054, 0.08723, 1.206), (1.083, 0.3783, -0.1842), (1.069, 0.2356, 1.082), (1.068, 0.231, -0.3161), (1.081, 0.3628, 0.9352), (1.038, -0.3668, 1.394), (1.038, -0.3673, -0.6269), (1.056, -0.3757, 1.398), (1.055, -0.3767, -0.6251), (1.072, -0.3876, 1.406), (1.069, -0.3901, -0.6091), (1.084, -0.4032, 1.402), (1.081, -0.4053, -0.6021), (1.092, -0.4211, 1.386), (1.091, -0.4216, -0.6141), (1.096, -0.4401, 1.37), (1.097, -0.4398, -0.619), (1.097, -0.4591, 1.365), (1.099, -0.4591, -0.6223), (1.094, -0.4777, 1.351), (1.098, -0.4786, -0.6335), (1.087, -0.4951, 1.339), (1.092, -0.497, -0.6253), (1.079, -0.5117, 1.344), (1.083, -0.5143, -0.6289), (1.068, -0.5265, 1.35), (1.071, -0.5297, -0.6328), (1.054, -0.5391, 1.358), (1.055, -0.5409, -0.6188), (1.037, -0.5478, 1.357), (1.037, -0.5491, -0.6094), (1.019, -0.5549, 1.373), (1.019, -0.5549, -0.6115), (1.0, -0.5564, 1.37), (1.0, -0.5572, -0.6152), (0.981, -0.555, 1.374), (0.9813, -0.5536, -0.5989), (0.9623, -0.5503, 1.384), (0.9633, -0.548, -0.5972), (0.9448, -0.5418, 1.39), (0.9459, -0.5402, -0.6099), (0.9298, -0.5293, 1.389), (0.9308, -0.5283, -0.614), (0.9182, -0.5138, -0.6188), (0.9106, -0.4961, 1.365), (0.9087, -0.4969, -0.6234), (0.9048, -0.478, 1.367), (0.9021, -0.4786, -0.6332), (0.9012, -0.4591, 1.385), (0.9014, -0.4591, -0.6215), (0.9042, -0.44, 1.374), (0.9037, -0.4399, -0.6168), (0.9112, -0.4222, 1.358), (0.9101, -0.4218, -0.6082), (0.9194, -0.4051, 1.366), (0.9198, -0.4054, -0.6004), (0.9306, -0.3895, 1.379), (0.9324, -0.3913, -0.5925), (0.9445, -0.3759, 1.395), (0.9469, -0.3794, -0.5926), (0.9617, -0.3664, 1.398), (0.963, -0.3694, -0.6045), (0.9805, -0.3603, 1.402), (0.9812, -0.3639, -0.6047), (0.9528, 0.01708, -0.5186), (0.9133, 0.4257, 0.8582), (0.9387, 0.1641, -0.386), (0.9234, 0.3271, 1.032), (0.9272, 0.2805, -0.2323), (0.9389, 0.1634, 1.147), (0.9144, 0.4053, -0.08586), (0.9541, 0.005134, 1.258), (0.9034, 0.5189, 0.08121), (0.9717, -0.1731, 1.333), (0.9037, 0.5329, 0.2821), (0.905, 0.5008, 0.4762), (0.9714, -0.1702, -0.5807), (0.9072, 0.4771, 0.6675), (0.723, 0.4592, 0.08835), (0.9152, -0.1791, 1.349), (0.7103, 0.4946, 0.2821), (0.7099, 0.4981, 0.4797), (0.9154, -0.1793, -0.5873), (0.7238, 0.4519, 0.6709), (0.8612, -0.0002731, -0.5202), (0.7453, 0.3809, 0.8522), (0.8143, 0.1521, -0.4013), (0.7803, 0.2656, 1.005), (0.7744, 0.2853, -0.2607), (0.8154, 0.1496, 1.159), (0.7481, 0.3717, -0.08557), (0.865, -0.01319, 1.257), (0.5876, 0.3123, 0.8505), (0.6925, 0.1164, -0.418), (0.6346, 0.2244, 1.02), (0.6429, 0.2095, -0.2444), (0.7062, 0.09093, 1.144), (0.5855, 0.3169, -0.09181), (0.7829, -0.05253, 1.247), (0.5559, 0.3697, 0.09408), (0.8648, -0.2057, 1.332), (0.5206, 0.4381, 0.28), (0.5257, 0.4265, 0.4801), (0.864, -0.2045, -0.5754), (0.5391, 0.4034, 0.6787), (0.7805, -0.048, -0.4955), (0.8181, -0.2376, 1.33), (0.3679, 0.3107, 0.2821), (0.3648, 0.3164, 0.4799), (0.8158, -0.2347, -0.581), (0.3992, 0.2741, 0.6697), (0.7022, -0.09593, -0.5022), (0.4491, 0.2131, 0.8475), (0.6013, 0.0274, -0.3895), (0.5092, 0.1393, 1.019), (0.516, 0.1294, -0.2477), (0.5896, 0.04052, 1.172), (0.4427, 0.2205, -0.09136), (0.7062, -0.1011, 1.252), (0.3892, 0.2858, 0.0871), (0.5123, -0.05884, -0.3919), (0.3951, 0.03679, 1.026), (0.39, 0.04211, -0.2703), (0.5028, -0.0508, 1.168), (0.3282, 0.09178, -0.08597), (0.6396, -0.1634, 1.257), (0.2422, 0.163, 0.08189), (0.7784, -0.2769, 1.331), (0.2182, 0.1828, 0.2806), (0.2254, 0.1764, 0.4799), (0.7773, -0.2759, -0.5748), (0.2864, 0.1262, 0.6621), (0.6382, -0.1623, -0.4991), (0.3267, 0.09323, 0.8485), (0.1059, 0.01909, 0.2804), (0.1326, 0.004891, 0.4781), (0.7498, -0.3253, -0.5597), (0.1527, -0.006916, 0.6735), (0.58, -0.2347, -0.5145), (0.2234, -0.04439, 0.8536), (0.4322, -0.1557, -0.4075), (0.3108, -0.09024, 1.025), (0.318, -0.09425, -0.2572), (0.4448, -0.1618, 1.152), (0.2239, -0.0445, -0.09189), (0.5823, -0.2357, 1.271), (0.1611, -0.01025, 0.09068), (0.7482, -0.3245, 1.327), (0.2539, -0.2329, 1.024), (0.2687, -0.237, -0.2497), (0.3996, -0.277, 1.149), (0.1583, -0.203, -0.09188), (0.5494, -0.3224, 1.266), (0.07719, -0.1794, 0.08678), (0.7238, -0.3752, 1.337), (0.03209, -0.1647, 0.2806), (0.02914, -0.1644, 0.4811), (0.7245, -0.3756, -0.5733), (0.08038, -0.1796, 0.6737), (0.5475, -0.3214, -0.5086), (0.1563, -0.2024, 0.8544), (0.4007, -0.2766, -0.3865), (0.03459, -0.3636, 0.4767), (0.7122, -0.4306, -0.5774), (0.05982, -0.3664, 0.6687), (0.5369, -0.4136, -0.4944), (0.1453, -0.3754, 0.8421), (0.3692, -0.3973, -0.3954), (0.2132, -0.3814, 1.033), (0.2525, -0.3853, -0.2389), (0.3743, -0.3978, 1.151), (0.1261, -0.3732, -0.09097), (0.5348, -0.413, 1.26), (0.05282, -0.3656, 0.09056), (0.7181, -0.4311, 1.32), (0.01525, -0.3629, 0.2828), (0.366, -0.5212, 1.161), (0.1145, -0.547, -0.09721), (0.5359, -0.505, 1.258), (0.07294, -0.5507, 0.09668), (0.7214, -0.4866, 1.309), (0.01356, -0.5557, 0.2826), (-0.00534, -0.5589, 0.4807), (0.7152, -0.4871, -0.5679), (0.08197, -0.5489, 0.662), (0.5341, -0.5046, -0.4995), (0.1133, -0.546, 0.8592), (0.3571, -0.5225, -0.4103), (0.2163, -0.5366, 1.03), (0.2337, -0.5348, -0.2544), (0.727, -0.5419, -0.5649), (0.1063, -0.7311, 0.6655), (0.5549, -0.5945, -0.4942), (0.169, -0.7116, 0.8473), (0.3906, -0.6434, -0.3989), (0.2411, -0.6889, 1.035), (0.2585, -0.6843, -0.2584), (0.3974, -0.6418, 1.152), (0.1434, -0.7181, -0.09991), (0.5481, -0.5962, 1.269), (0.08756, -0.7353, 0.09009), (0.7318, -0.5403, 1.31), (0.06858, -0.7417, 0.2844), (0.02227, -0.7556, 0.4818), (0.2194, -0.8763, -0.09468), (0.5772, -0.6852, 1.282), (0.1485, -0.9154, 0.08622), (0.7475, -0.5945, 1.33), (0.15, -0.9128, 0.2853), (0.126, -0.9253, 0.4788), (0.749, -0.5932, -0.5624), (0.1598, -0.9082, 0.6711), (0.5866, -0.6798, -0.5005), (0.2019, -0.8854, 0.8666), (0.4431, -0.7573, -0.3929), (0.3128, -0.8263, 1.023), (0.3285, -0.8174, -0.2471), (0.4428, -0.7571, 1.154), (0.275, -1.054, 0.6666), (0.6331, -0.7606, -0.512), (0.3333, -1.006, 0.8441), (0.507, -0.8632, -0.3999), (0.3961, -0.9555, 1.025), (0.4054, -0.9476, -0.254), (0.5018, -0.8683, 1.17), (0.324, -1.014, -0.08911), (0.6313, -0.7615, 1.277), (0.2488, -1.075, 0.08456), (0.7725, -0.6458, 1.356), (0.2224, -1.098, 0.2811), (0.2418, -1.082, 0.4778), (0.7809, -0.639, -0.559), (0.7044, -0.8192, 1.257), (0.389, -1.204, 0.08713), (0.813, -0.6872, 1.358), (0.368, -1.23, 0.282), (0.371, -1.226, 0.4788), (0.8186, -0.6803, -0.5673), (0.4018, -1.188, 0.6682), (0.7003, -0.8239, -0.5068), (0.4397, -1.141, 0.8548), (0.6044, -0.9413, -0.3831), (0.4976, -1.071, 1.034), (0.5105, -1.055, -0.2556), (0.5933, -0.9544, 1.165), (0.4475, -1.133, -0.08756), (0.7846, -0.862, -0.4786), (0.5884, -1.229, 0.8495), (0.7005, -1.02, -0.3978), (0.6375, -1.136, 1.014), (0.6358, -1.14, -0.2564), (0.7021, -1.017, 1.155), (0.5858, -1.233, -0.09069), (0.7805, -0.8699, 1.257), (0.5435, -1.312, 0.08574), (0.862, -0.7169, 1.349), (0.5351, -1.329, 0.2831), (0.5386, -1.322, 0.4776), (0.8637, -0.7144, -0.5782), (0.5509, -1.299, 0.6711), (0.7237, -1.372, 0.09), (0.9173, -0.7313, 1.324), (0.7138, -1.403, 0.2831), (0.709, -1.418, 0.4799), (0.9153, -0.7388, -0.5875), (0.7251, -1.365, 0.6693), (0.8672, -0.8982, -0.482), (0.7499, -1.286, 0.8446), (0.8164, -1.065, -0.3941), (0.7792, -1.188, 1.009), (0.7755, -1.2, -0.258), (0.8148, -1.07, 1.163), (0.7541, -1.271, -0.07499), (0.8642, -0.9079, 1.262), (0.9144, -1.327, 0.849), (0.9389, -1.077, -0.3793), (0.9255, -1.214, 1.006), (0.9238, -1.233, -0.2604), (0.9378, -1.089, 1.156), (0.9144, -1.33, -0.08923), (0.9529, -0.9363, 1.282), (0.9076, -1.396, 0.09367), (0.9724, -0.7429, 1.326), (0.9032, -1.442, 0.283), (0.9029, -1.447, 0.4789), (0.9713, -0.751, -0.5908), (0.9052, -1.424, 0.6763), (0.9544, -0.9225, -0.4948), (1.029, -0.751, 1.352), (1.098, -1.452, 0.282), (1.097, -1.444, 0.4787), (1.028, -0.7459, -0.5742), (1.093, -1.406, 0.6708), (1.046, -0.9282, -0.5054), (1.084, -1.311, 0.8408), (1.061, -1.077, -0.3803), (1.075, -1.219, 1.011), (1.077, -1.239, -0.2653), (1.062, -1.09, 1.157), (1.088, -1.35, -0.1001), (1.047, -0.9346, 1.279), (1.095, -1.421, 0.08597), (1.228, -1.21, 1.028), (1.229, -1.215, -0.2706), (1.181, -1.056, 1.145), (1.256, -1.302, -0.09223), (1.137, -0.9126, 1.271), (1.281, -1.382, 0.0866), (1.084, -0.7377, 1.345), (1.29, -1.415, 0.2818), (1.294, -1.427, 0.4808), (1.083, -0.732, -0.5641), (1.274, -1.363, 0.6687), (1.136, -0.9081, -0.5015), (1.254, -1.295, 0.85), (1.186, -1.069, -0.4003), (1.469, -1.337, 0.4792), (1.134, -0.7087, -0.5574), (1.444, -1.289, 0.6675), (1.224, -0.8779, -0.5121), (1.409, -1.223, 0.8463), (1.306, -1.032, -0.4139), (1.368, -1.148, 1.025), (1.365, -1.143, -0.2589), (1.294, -1.008, 1.142), (1.416, -1.24, -0.09434), (1.217, -0.8655, 1.247), (1.449, -1.301, 0.08995), (1.136, -0.7126, 1.333), (1.458, -1.316, 0.2845), (1.485, -1.05, -0.2493), (1.396, -0.9419, 1.145), (1.552, -1.13, -0.08601), (1.293, -0.8161, 1.249), (1.596, -1.185, 0.09433), (1.183, -0.6821, 1.337), (1.627, -1.222, 0.283), (1.626, -1.221, 0.4783), (1.185, -0.6836, -0.5818), (1.57, -1.234, 0.669), (1.3, -0.8248, -0.508), (1.56, -1.143, 0.8555), (1.402, -0.9499, -0.3964), (1.487, -1.053, 1.014), (1.764, -1.098, 0.4686), (1.224, -0.6428, -0.578), (1.354, -0.7496, -0.4802), (1.655, -0.96, 0.88), (1.485, -0.857, -0.3876), (1.6, -0.9506, 1.02), (1.6, -0.9511, -0.2593), (1.48, -0.8521, 1.14), (1.692, -1.027, -0.09998), (1.358, -0.7525, 1.251), (1.745, -1.07, 0.08702), (1.226, -0.6447, 1.35), (1.773, -1.093, 0.2817), (1.563, -0.7599, 1.162), (1.804, -0.889, -0.1086), (1.42, -0.6833, 1.276), (1.848, -0.9122, 0.08776), (1.258, -0.597, 1.349), (1.885, -0.9321, 0.2814), (1.887, -0.9446, 0.4703), (1.251, -0.5933, -0.5628), (1.409, -0.6775, -0.4914), (1.767, -0.8402, 0.8869), (1.551, -0.7533, -0.3836), (1.684, -0.8247, 1.02), (1.679, -0.8224, -0.254), (1.279, -0.5435, -0.5852), (1.943, -0.6364, 0.6685), (1.44, -0.5926, -0.4829), (1.873, -0.7122, 0.8281), (1.607, -0.6431, -0.3959), (1.745, -0.6848, 1.022), (1.707, -0.6735, -0.2286), (1.599, -0.6408, 1.148), (1.836, -0.7128, -0.08862), (1.455, -0.5973, 1.274), (1.934, -0.7425, 0.08326), (1.277, -0.543, 1.339), (1.951, -0.7473, 0.2824), (1.949, -0.7946, 0.5369), (1.863, -0.5445, -0.08532), (1.466, -0.5049, 1.26), (1.977, -0.5548, 0.08161), (1.288, -0.4874, 1.338), (1.993, -0.5574, 0.2819), (1.978, -0.5565, 0.478), (1.295, -0.4881, -0.5997), (1.961, -0.5533, 0.6751), (1.461, -0.5042, -0.4891), (1.899, -0.5469, 0.8656), (1.629, -0.5213, -0.3929), (1.749, -0.5333, 1.002), (1.757, -0.5331, -0.2464), (1.631, -0.5211, 1.157), (1.958, -0.3645, 0.674), (1.47, -0.4126, -0.5065), (1.905, -0.3706, 0.869), (1.628, -0.397, -0.3913), (1.755, -0.3846, 1.006), (1.782, -0.382, -0.2668), (1.632, -0.3972, 1.158), (1.871, -0.3724, -0.08931), (1.461, -0.4137, 1.251), (1.951, -0.3661, 0.08945), (1.287, -0.4308, 1.336), (1.99, -0.3614, 0.2823), (1.979, -0.3622, 0.4781), (1.29, -0.4306, -0.5855), (1.448, -0.3231, 1.261), (1.938, -0.1744, 0.0821), (1.275, -0.3759, 1.331), (1.94, -0.174, 0.2835), (1.958, -0.1688, 0.4797), (1.278, -0.3747, -0.5823), (1.929, -0.1776, 0.6764), (1.457, -0.3205, -0.5165), (1.855, -0.1995, 0.8606), (1.608, -0.2745, -0.3972), (1.738, -0.2351, 1.017), (1.737, -0.2359, -0.254), (1.604, -0.2759, 1.153), (1.845, -0.2033, -0.09361), (1.773, -0.04669, 0.8511), (1.569, -0.155, -0.4092), (1.684, -0.09344, 1.02), (1.675, -0.09818, -0.2503), (1.549, -0.1659, 1.142), (1.77, -0.04699, -0.08842), (1.413, -0.238, 1.262), (1.829, -0.01625, 0.09418), (1.254, -0.3231, 1.335), (1.892, 0.01804, 0.2806), (1.853, -0.00353, 0.4764), (1.254, -0.3235, -0.5722), (1.855, -0.002654, 0.676), (1.414, -0.2382, -0.5012), (1.225, -0.2749, 1.343), (1.76, 0.1639, 0.2834), (1.748, 0.1555, 0.4765), (1.222, -0.2766, -0.5715), (1.74, 0.1491, 0.6726), (1.361, -0.1627, -0.4973), (1.677, 0.09707, 0.8512), (1.497, -0.05134, -0.4059), (1.594, 0.02857, 1.014), (1.59, 0.02467, -0.2483), (1.48, -0.06551, 1.14), (1.667, 0.0883, -0.08281), (1.367, -0.1577, 1.273), (1.728, 0.1386, 0.09352), (1.407, 0.03683, -0.4048), (1.506, 0.1579, 1.039), (1.483, 0.1281, -0.2461), (1.394, 0.02156, 1.142), (1.562, 0.2257, -0.09497), (1.296, -0.09937, 1.256), (1.603, 0.2767, 0.09067), (1.182, -0.2374, 1.331), (1.622, 0.2992, 0.2837), (1.642, 0.3232, 0.4809), (1.187, -0.2314, -0.594), (1.618, 0.2927, 0.6774), (1.291, -0.1048, -0.4815), (1.546, 0.2044, 0.8421), (1.472, 0.4243, 0.2816), (1.462, 0.4057, 0.4777), (1.139, -0.199, -0.5959), (1.441, 0.3672, 0.6663), (1.22, -0.046, -0.4993), (1.413, 0.3154, 0.8521), (1.301, 0.1034, -0.4), (1.372, 0.2359, 1.031), (1.361, 0.2161, -0.2505), (1.296, 0.09481, 1.15), (1.408, 0.3045, -0.08442), (1.217, -0.05291, 1.247), (1.457, 0.3956, 0.0853), (1.136, -0.2052, 1.334), (1.224, 0.2811, 1.018), (1.225, 0.284, -0.2596), (1.183, 0.1432, 1.151), (1.255, 0.3802, -0.09035), (1.136, -0.009002, 1.265), (1.275, 0.4487, 0.09154), (1.084, -0.1818, 1.34), (1.284, 0.4748, 0.2841), (1.286, 0.481, 0.4779), (1.084, -0.1831, -0.5749), (1.284, 0.4763, 0.6786), (1.137, -0.009958, -0.5017), (1.255, 0.3795, 0.8515), (1.186, 0.1513, -0.4002), (1.086, 0.4216, 0.8559), (1.061, 0.1585, -0.3792), (1.078, 0.3341, 1.038), (1.075, 0.2948, -0.2441), (1.061, 0.1621, 1.145), (1.085, 0.3975, -0.08167), (1.046, 0.001094, 1.25), (1.092, 0.4815, 0.09263), (1.028, -0.1728, 1.334), (1.098, 0.5471, 0.2807), (1.098, 0.5254, 0.4786), (1.028, -0.1778, -0.5557), (1.095, 0.4906, 0.6716), (1.045, -0.000829, -0.4851)], [(0, 1)], [(1911, 1393, 14, 492), (1910, 1395, 7, 485), (1909, 1392, 15, 493), (1908, 1394, 8, 486), (464, 1389, 1398), (479, 1373, 1391), (1907, 1397, 9, 487), (1906, 1398, 2, 480), (1905, 1399, 10, 488), (1904, 1400, 3, 481), (1903, 1401, 11, 489), (1902, 1402, 4, 482), (1901, 1403, 12, 490), (1900, 1404, 5, 483), (1899, 1405, 13, 491), (1898, 1406, 6, 484), (1897, 509, 28, 505), (1896, 511, 21, 498), (1895, 508, 29, 506), (1894, 510, 22, 499), (1893, 512, 30, 507), (1892, 513, 23, 500), (2, 1390, 516), (479, 1391, 1408), (1891, 515, 24, 501), (1890, 516, 17, 494), (1889, 517, 25, 502), (1888, 518, 18, 495), (1887, 519, 26, 503), (1886, 520, 19, 496), (1885, 521, 27, 504), (1884, 522, 20, 497), (1883, 538, 32, 523), (1882, 540, 40, 531), (1881, 537, 33, 524), (1880, 539, 41, 532), (1879, 541, 34, 525), (1878, 542, 42, 533), (1877, 543, 35, 526), (1876, 544, 43, 534), (1875, 545, 36, 527), (1874, 546, 44, 535), (1873, 547, 37, 528), (1872, 548, 45, 536), (1871, 549, 38, 529), (17, 1407, 538), (479, 1408, 1410), (1870, 551, 39, 530), (1869, 567, 51, 556), (1868, 569, 59, 564), (1867, 566, 52, 557), (1866, 568, 60, 565), (1865, 570, 53, 558), (32, 1409, 573), (479, 1410, 1412), (1864, 572, 54, 559), (1863, 573, 47, 552), (1862, 574, 55, 560), (1861, 575, 48, 553), (1860, 576, 56, 561), (1859, 577, 49, 554), (1858, 578, 57, 562), (1857, 579, 50, 555), (1856, 580, 58, 563), (1855, 596, 70, 589), (1854, 598, 63, 582), (1853, 595, 71, 590), (1852, 597, 64, 583), (1851, 599, 72, 591), (1850, 600, 65, 584), (1849, 601, 73, 592), (1848, 602, 66, 585), (1847, 603, 74, 593), (1846, 604, 67, 586), (1845, 605, 75, 594), (1844, 606, 68, 587), (47, 1411, 609), (479, 1412, 1414), (1843, 608, 69, 588), (1842, 609, 62, 581), (1841, 625, 89, 622), (1840, 627, 82, 615), (1839, 624, 90, 623), (1838, 626, 83, 616), (62, 1413, 630), (479, 1414, 1416), (1837, 629, 84, 617), (1836, 630, 77, 610), (1835, 631, 85, 618), (1834, 632, 78, 611), (1833, 633, 86, 619), (1832, 634, 79, 612), (1831, 635, 87, 620), (1830, 636, 80, 613), (1829, 637, 88, 621), (1828, 638, 81, 614), (1827, 654, 101, 648), (1826, 656, 94, 641), (1825, 653, 102, 649), (1824, 655, 95, 642), (1823, 657, 103, 650), (1822, 658, 96, 643), (1821, 659, 104, 651), (1820, 660, 97, 644), (1819, 661, 105, 652), (1818, 662, 98, 645), (77, 1415, 665), (479, 1416, 1418), (1817, 664, 99, 646), (1816, 665, 92, 639), (1815, 666, 100, 647), (1814, 667, 93, 640), (1813, 683, 120, 681), (1812, 685, 113, 674), (92, 1417, 686), (479, 1418, 1420), (1811, 684, 114, 675), (1810, 686, 107, 668), (1809, 687, 115, 676), (1808, 688, 108, 669), (1807, 689, 116, 677), (1806, 690, 109, 670), (1805, 691, 117, 678), (1804, 692, 110, 671), (1803, 693, 118, 679), (1802, 694, 111, 672), (1801, 695, 119, 680), (1800, 696, 112, 673), (1799, 712, 124, 699), (1798, 714, 132, 707), (1797, 711, 125, 700), (1796, 713, 133, 708), (1795, 715, 126, 701), (1794, 716, 134, 709), (1793, 717, 127, 702), (1792, 718, 135, 710), (1791, 719, 128, 703), (107, 1419, 722), (479, 1420, 1422), (1790, 721, 129, 704), (1789, 722, 122, 697), (1788, 723, 130, 705), (1787, 724, 123, 698), (1786, 725, 131, 706), (122, 1421, 741), (479, 1422, 1424), (1784, 739, 142, 732), (1783, 741, 137, 726), (1782, 743, 143, 733), (1781, 744, 138, 727), (1780, 745, 144, 734), (1779, 746, 139, 728), (1778, 747, 145, 735), (1777, 748, 140, 729), (1776, 749, 146, 736), (1775, 750, 141, 730), (1774, 751, 147, 737), (1772, 753, 148, 738), (1771, 768, 158, 763), (1770, 770, 153, 757), (1769, 767, 159, 764), (1768, 769, 154, 758), (1767, 771, 160, 765), (1766, 772, 161, 766), (137, 1423, 775), (479, 1424, 1426), (1764, 774, 155, 760), (1763, 775, 150, 754), (1762, 776, 156, 761), (1761, 777, 151, 755), (1760, 778, 157, 762), (1759, 779, 152, 756), (150, 1425, 794), (479, 1426, 1428), (1758, 797, 170, 787), (1757, 794, 163, 780), (1756, 796, 171, 788), (1755, 798, 164, 781), (1754, 799, 172, 789), (1753, 800, 165, 782), (1752, 801, 173, 790), (1751, 802, 166, 783), (1750, 803, 174, 791), (1749, 804, 167, 784), (1748, 805, 175, 792), (1747, 806, 176, 793), (1745, 822, 181, 810), (1744, 824, 189, 818), (1743, 821, 182, 811), (1742, 823, 190, 819), (1741, 825, 183, 812), (1740, 826, 191, 820), (1739, 827, 184, 813), (163, 1427, 830), (479, 1428, 1430), (1738, 829, 185, 814), (1737, 830, 178, 807), (1736, 831, 186, 815), (1735, 832, 179, 808), (1734, 833, 187, 816), (1733, 834, 180, 809), (1732, 835, 188, 817), (1731, 851, 200, 843), (1730, 853, 193, 836), (1729, 850, 201, 844), (1728, 852, 194, 837), (1727, 854, 202, 845), (1726, 855, 195, 838), (1725, 856, 203, 846), (1724, 857, 196, 839), (1723, 858, 204, 847), (1722, 859, 197, 840), (1721, 860, 205, 848), (1720, 861, 198, 841), (1719, 862, 206, 849), (1718, 863, 199, 842), (178, 1429, 853), (479, 1430, 1432), (1717, 880, 219, 876), (1716, 882, 212, 869), (1715, 879, 220, 877), (1714, 881, 213, 870), (1713, 883, 221, 878), (1712, 884, 214, 871), (193, 1431, 887), (479, 1432, 1434), (1711, 886, 215, 872), (1710, 887, 208, 865), (1709, 888, 216, 873), (1708, 889, 209, 866), (1707, 890, 217, 874), (1706, 891, 210, 867), (1705, 892, 218, 875), (1704, 893, 211, 868), (1703, 909, 231, 902), (1702, 911, 224, 895), (1701, 908, 232, 903), (1700, 910, 225, 896), (1699, 912, 233, 904), (1698, 913, 226, 897), (1697, 914, 234, 905), (1696, 915, 227, 898), (1695, 916, 235, 906), (1694, 917, 228, 899), (1693, 918, 236, 907), (1692, 919, 229, 900), (208, 1433, 922), (479, 1434, 1436), (1691, 921, 230, 901), (1690, 922, 223, 894), (1689, 938, 250, 935), (1688, 940, 243, 928), (1687, 937, 251, 936), (1686, 939, 244, 929), (223, 1435, 943), (479, 1436, 1438), (1685, 942, 245, 930), (1684, 943, 238, 923), (1683, 944, 246, 931), (1682, 945, 239, 924), (1681, 946, 247, 932), (1680, 947, 240, 925), (1679, 948, 248, 933), (1678, 949, 241, 926), (1677, 950, 249, 934), (1676, 951, 242, 927), (1675, 967, 254, 953), (1674, 969, 262, 961), (1673, 966, 255, 954), (1672, 968, 263, 962), (1671, 970, 256, 955), (1670, 971, 264, 963), (1669, 972, 257, 956), (1668, 973, 265, 964), (1667, 974, 258, 957), (1666, 975, 266, 965), (1665, 976, 259, 958), (238, 1437, 979), (479, 1438, 1440), (1664, 978, 260, 959), (1663, 979, 253, 952), (1662, 980, 261, 960), (1661, 996, 273, 986), (1660, 998, 281, 994), (1659, 995, 274, 987), (253, 1439, 1000), (479, 1440, 1442), (1658, 999, 275, 988), (1657, 1000, 268, 981), (1656, 1001, 276, 989), (1655, 1002, 269, 982), (1654, 1003, 277, 990), (1653, 1004, 270, 983), (1652, 1005, 278, 991), (1651, 1006, 271, 984), (1650, 1007, 279, 992), (1649, 1008, 272, 985), (1648, 1009, 280, 993), (1647, 1025, 292, 1019), (1646, 1027, 285, 1012), (1645, 1024, 293, 1020), (1644, 1026, 286, 1013), (1643, 1028, 294, 1021), (1642, 1029, 287, 1014), (1641, 1030, 295, 1022), (1640, 1031, 288, 1015), (1639, 1032, 296, 1023), (1638, 1033, 289, 1016), (268, 1441, 1036), (479, 1442, 1444), (1637, 1035, 290, 1017), (1636, 1036, 283, 1010), (1635, 1037, 291, 1018), (1634, 1038, 284, 1011), (1633, 1055, 312, 1053), (1632, 1057, 305, 1046), (283, 1443, 1058), (479, 1444, 1445), (1631, 1056, 306, 1047), (1630, 1058, 299, 1040), (1629, 1059, 307, 1048), (1628, 1060, 300, 1041), (1627, 1061, 308, 1049), (1626, 1062, 301, 1042), (1625, 1063, 309, 1050), (1624, 1064, 302, 1043), (1623, 1065, 310, 1051), (1622, 1066, 303, 1044), (1621, 1067, 311, 1052), (1620, 1068, 304, 1045), (1619, 1084, 316, 1071), (1618, 1086, 324, 1079), (1617, 1083, 317, 1072), (1616, 1085, 325, 1080), (1615, 1087, 318, 1073), (1614, 1088, 326, 1081), (1613, 1089, 319, 1074), (1612, 1090, 327, 1082), (1611, 1091, 320, 1075), (299, 1039, 1094), (479, 1445, 1447), (1610, 1093, 321, 1076), (1609, 1094, 314, 1069), (1608, 1095, 322, 1077), (1607, 1096, 315, 1070), (1606, 1097, 323, 1078), (1605, 1113, 335, 1104), (314, 1446, 1114), (479, 1447, 1449), (1604, 1112, 336, 1105), (1603, 1114, 329, 1098), (1602, 1116, 337, 1106), (1601, 1117, 330, 1099), (1600, 1118, 338, 1107), (1599, 1119, 331, 1100), (1598, 1120, 339, 1108), (1597, 1121, 332, 1101), (1596, 1122, 340, 1109), (1595, 1123, 333, 1102), (1594, 1124, 341, 1110), (1593, 1125, 334, 1103), (1592, 1126, 342, 1111), (1591, 1142, 354, 1137), (1590, 1144, 347, 1130), (1589, 1141, 355, 1138), (1588, 1143, 348, 1131), (1587, 1145, 356, 1139), (1586, 1146, 349, 1132), (1585, 1147, 357, 1140), (1584, 1148, 350, 1133), (329, 1448, 1151), (479, 1449, 1451), (1583, 1150, 351, 1134), (1582, 1151, 344, 1127), (1581, 1152, 352, 1135), (1580, 1153, 345, 1128), (1579, 1154, 353, 1136), (1578, 1155, 346, 1129), (479, 1451, 1453), (1577, 1172, 366, 1163), (1576, 1174, 359, 1156), (1575, 1171, 367, 1164), (1574, 1173, 360, 1157), (1573, 1175, 368, 1165), (1572, 1176, 361, 1158), (1571, 1177, 369, 1166), (1570, 1178, 362, 1159), (1569, 1179, 370, 1167), (1568, 1180, 363, 1160), (1567, 1181, 371, 1168), (1566, 1182, 364, 1161), (1565, 1183, 372, 1169), (1564, 1184, 365, 1162), (344, 1450, 1174), (1563, 1200, 385, 1196), (1562, 1202, 378, 1189), (1561, 1199, 386, 1197), (1560, 1201, 379, 1190), (1559, 1203, 387, 1198), (1558, 1204, 380, 1191), (359, 1452, 1207), (479, 1453, 1455), (1557, 1206, 381, 1192), (1556, 1207, 374, 1185), (1555, 1208, 382, 1193), (1554, 1209, 375, 1186), (1553, 1210, 383, 1194), (1552, 1211, 376, 1187), (1551, 1212, 384, 1195), (1550, 1213, 377, 1188), (1549, 1229, 389, 1214), (1548, 1231, 397, 1222), (1547, 1228, 390, 1215), (1546, 1230, 398, 1223), (1545, 1232, 391, 1216), (1544, 1233, 399, 1224), (1543, 1234, 392, 1217), (1542, 1235, 400, 1225), (1541, 1236, 393, 1218), (1540, 1237, 401, 1226), (1539, 1238, 394, 1219), (1538, 1239, 402, 1227), (1537, 1240, 395, 1220), (374, 1454, 1229), (479, 1455, 1457), (1536, 1242, 396, 1221), (1535, 1258, 408, 1247), (1534, 1260, 416, 1255), (1533, 1257, 409, 1248), (1532, 1259, 417, 1256), (1531, 1261, 410, 1249), (389, 1456, 1264), (479, 1457, 1459), (1530, 1263, 411, 1250), (1529, 1264, 404, 1243), (1528, 1265, 412, 1251), (1527, 1266, 405, 1244), (1526, 1267, 413, 1252), (1525, 1268, 406, 1245), (1524, 1269, 414, 1253), (1523, 1270, 407, 1246), (1522, 1271, 415, 1254), (1521, 1287, 427, 1280), (1520, 1289, 420, 1273), (1519, 1286, 428, 1281), (1518, 1288, 421, 1274), (1517, 1290, 429, 1282), (1516, 1291, 422, 1275), (1515, 1292, 430, 1283), (1514, 1293, 423, 1276), (1513, 1294, 431, 1284), (1512, 1295, 424, 1277), (1511, 1296, 432, 1285), (1510, 1297, 425, 1278), (404, 1458, 1300), (479, 1459, 1461), (1509, 1299, 426, 1279), (1508, 1300, 419, 1272), (1507, 1316, 446, 1313), (1506, 1318, 439, 1306), (1505, 1315, 447, 1314), (1504, 1317, 440, 1307), (419, 1460, 1321), (479, 1461, 1463), (1503, 1320, 441, 1308), (1502, 1321, 434, 1301), (1501, 1322, 442, 1309), (1500, 1323, 435, 1302), (1499, 1324, 443, 1310), (1498, 1325, 436, 1303), (1497, 1326, 444, 1311), (1496, 1327, 437, 1304), (1495, 1328, 445, 1312), (1494, 1329, 438, 1305), (1493, 1345, 450, 1331), (1492, 1347, 458, 1339), (1491, 1344, 451, 1332), (1490, 1346, 459, 1340), (1489, 1348, 452, 1333), (1488, 1349, 460, 1341), (1487, 1350, 453, 1334), (1486, 1351, 461, 1342), (1485, 1352, 454, 1335), (1484, 1353, 462, 1343), (1483, 1354, 455, 1336), (434, 1462, 1357), (479, 1463, 1465), (1482, 1356, 456, 1337), (1481, 1357, 449, 1330), (1480, 1358, 457, 1338), (1479, 1375, 469, 1364), (1478, 1377, 477, 1372), (1477, 1374, 470, 1365), (449, 1464, 1379), (479, 1465, 1373), (1476, 1378, 471, 1366), (1475, 1379, 464, 1359), (1474, 1380, 472, 1367), (1473, 1381, 465, 1360), (1472, 1382, 473, 1368), (1471, 1383, 466, 1361), (1470, 1384, 474, 1369), (1469, 1385, 467, 1362), (1468, 1386, 475, 1370), (1467, 1387, 468, 1363), (1466, 1388, 476, 1371), (1377, 1466, 1371, 477), (462, 1342, 1466, 1377), (1342, 461, 1388, 1466), (1375, 1467, 1363, 469), (454, 1334, 1467, 1375), (1334, 453, 1387, 1467), (1388, 1468, 1370, 476), (461, 1341, 1468, 1388), (1341, 460, 1386, 1468), (1387, 1469, 1362, 468), (453, 1333, 1469, 1387), (1333, 452, 1385, 1469), (1386, 1470, 1369, 475), (460, 1340, 1470, 1386), (1340, 459, 1384, 1470), (1385, 1471, 1361, 467), (452, 1332, 1471, 1385), (1332, 451, 1383, 1471), (1384, 1472, 1368, 474), (459, 1339, 1472, 1384), (1339, 458, 1382, 1472), (1383, 1473, 1360, 466), (451, 1331, 1473, 1383), (1331, 450, 1381, 1473), (1382, 1474, 1367, 473), (458, 1338, 1474, 1382), (1338, 457, 1380, 1474), (1381, 1475, 1359, 465), (450, 1330, 1475, 1381), (1330, 449, 1379, 1475), (1380, 1476, 1366, 472), (457, 1337, 1476, 1380), (1337, 456, 1378, 1476), (1373, 1376, 478), (1373, 1465, 1376), (1465, 463, 1376), (1379, 1389, 464), (1379, 1464, 1389), (1464, 298, 1389), (1378, 1477, 1365, 471), (456, 1336, 1477, 1378), (1336, 455, 1374, 1477), (1376, 1478, 1372, 478), (463, 1343, 1478, 1376), (1343, 462, 1377, 1478), (1374, 1479, 1364, 470), (455, 1335, 1479, 1374), (1335, 454, 1375, 1479), (1347, 1480, 1338, 458), (443, 1309, 1480, 1347), (1309, 442, 1358, 1480), (1345, 1481, 1330, 450), (435, 1301, 1481, 1345), (1301, 434, 1357, 1481), (1358, 1482, 1337, 457), (442, 1308, 1482, 1358), (1308, 441, 1356, 1482), (1465, 1355, 463), (1465, 1463, 1355), (1463, 448, 1355), (1357, 1464, 449), (1357, 1462, 1464), (1462, 298, 1464), (1356, 1483, 1336, 456), (441, 1307, 1483, 1356), (1307, 440, 1354, 1483), (1355, 1484, 1343, 463), (448, 1314, 1484, 1355), (1314, 447, 1353, 1484), (1354, 1485, 1335, 455), (440, 1306, 1485, 1354), (1306, 439, 1352, 1485), (1353, 1486, 1342, 462), (447, 1313, 1486, 1353), (1313, 446, 1351, 1486), (1352, 1487, 1334, 454), (439, 1305, 1487, 1352), (1305, 438, 1350, 1487), (1351, 1488, 1341, 461), (446, 1312, 1488, 1351), (1312, 445, 1349, 1488), (1350, 1489, 1333, 453), (438, 1304, 1489, 1350), (1304, 437, 1348, 1489), (1349, 1490, 1340, 460), (445, 1311, 1490, 1349), (1311, 444, 1346, 1490), (1348, 1491, 1332, 452), (437, 1303, 1491, 1348), (1303, 436, 1344, 1491), (1346, 1492, 1339, 459), (444, 1310, 1492, 1346), (1310, 443, 1347, 1492), (1344, 1493, 1331, 451), (436, 1302, 1493, 1344), (1302, 435, 1345, 1493), (1318, 1494, 1305, 439), (424, 1276, 1494, 1318), (1276, 423, 1329, 1494), (1316, 1495, 1312, 446), (431, 1283, 1495, 1316), (1283, 430, 1328, 1495), (1329, 1496, 1304, 438), (423, 1275, 1496, 1329), (1275, 422, 1327, 1496), (1328, 1497, 1311, 445), (430, 1282, 1497, 1328), (1282, 429, 1326, 1497), (1327, 1498, 1303, 437), (422, 1274, 1498, 1327), (1274, 421, 1325, 1498), (1326, 1499, 1310, 444), (429, 1281, 1499, 1326), (1281, 428, 1324, 1499), (1325, 1500, 1302, 436), (421, 1273, 1500, 1325), (1273, 420, 1323, 1500), (1324, 1501, 1309, 443), (428, 1280, 1501, 1324), (1280, 427, 1322, 1501), (1323, 1502, 1301, 435), (420, 1272, 1502, 1323), (1272, 419, 1321, 1502), (1322, 1503, 1308, 442), (427, 1279, 1503, 1322), (1279, 426, 1320, 1503), (1463, 1319, 448), (1463, 1461, 1319), (1461, 433, 1319), (1321, 1462, 434), (1321, 1460, 1462), (1460, 298, 1462), (1320, 1504, 1307, 441), (426, 1278, 1504, 1320), (1278, 425, 1317, 1504), (1319, 1505, 1314, 448), (433, 1285, 1505, 1319), (1285, 432, 1315, 1505), (1317, 1506, 1306, 440), (425, 1277, 1506, 1317), (1277, 424, 1318, 1506), (1315, 1507, 1313, 447), (432, 1284, 1507, 1315), (1284, 431, 1316, 1507), (1289, 1508, 1272, 420), (405, 1243, 1508, 1289), (1243, 404, 1300, 1508), (1287, 1509, 1279, 427), (412, 1250, 1509, 1287), (1250, 411, 1299, 1509), (1461, 1298, 433), (1461, 1459, 1298), (1459, 418, 1298), (1300, 1460, 419), (1300, 1458, 1460), (1458, 298, 1460), (1299, 1510, 1278, 426), (411, 1249, 1510, 1299), (1249, 410, 1297, 1510), (1298, 1511, 1285, 433), (418, 1256, 1511, 1298), (1256, 417, 1296, 1511), (1297, 1512, 1277, 425), (410, 1248, 1512, 1297), (1248, 409, 1295, 1512), (1296, 1513, 1284, 432), (417, 1255, 1513, 1296), (1255, 416, 1294, 1513), (1295, 1514, 1276, 424), (409, 1247, 1514, 1295), (1247, 408, 1293, 1514), (1294, 1515, 1283, 431), (416, 1254, 1515, 1294), (1254, 415, 1292, 1515), (1293, 1516, 1275, 423), (408, 1246, 1516, 1293), (1246, 407, 1291, 1516), (1292, 1517, 1282, 430), (415, 1253, 1517, 1292), (1253, 414, 1290, 1517), (1291, 1518, 1274, 422), (407, 1245, 1518, 1291), (1245, 406, 1288, 1518), (1290, 1519, 1281, 429), (414, 1252, 1519, 1290), (1252, 413, 1286, 1519), (1288, 1520, 1273, 421), (406, 1244, 1520, 1288), (1244, 405, 1289, 1520), (1286, 1521, 1280, 428), (413, 1251, 1521, 1286), (1251, 412, 1287, 1521), (1260, 1522, 1254, 416), (401, 1225, 1522, 1260), (1225, 400, 1271, 1522), (1258, 1523, 1246, 408), (393, 1217, 1523, 1258), (1217, 392, 1270, 1523), (1271, 1524, 1253, 415), (400, 1224, 1524, 1271), (1224, 399, 1269, 1524), (1270, 1525, 1245, 407), (392, 1216, 1525, 1270), (1216, 391, 1268, 1525), (1269, 1526, 1252, 414), (399, 1223, 1526, 1269), (1223, 398, 1267, 1526), (1268, 1527, 1244, 406), (391, 1215, 1527, 1268), (1215, 390, 1266, 1527), (1267, 1528, 1251, 413), (398, 1222, 1528, 1267), (1222, 397, 1265, 1528), (1266, 1529, 1243, 405), (390, 1214, 1529, 1266), (1214, 389, 1264, 1529), (1265, 1530, 1250, 412), (397, 1221, 1530, 1265), (1221, 396, 1263, 1530), (1459, 1262, 418), (1459, 1457, 1262), (1457, 403, 1262), (1264, 1458, 404), (1264, 1456, 1458), (1456, 298, 1458), (1263, 1531, 1249, 411), (396, 1220, 1531, 1263), (1220, 395, 1261, 1531), (1262, 1532, 1256, 418), (403, 1227, 1532, 1262), (1227, 402, 1259, 1532), (1261, 1533, 1248, 410), (395, 1219, 1533, 1261), (1219, 394, 1257, 1533), (1259, 1534, 1255, 417), (402, 1226, 1534, 1259), (1226, 401, 1260, 1534), (1257, 1535, 1247, 409), (394, 1218, 1535, 1257), (1218, 393, 1258, 1535), (1231, 1536, 1221, 397), (382, 1192, 1536, 1231), (1192, 381, 1242, 1536), (1457, 1241, 403), (1457, 1455, 1241), (1455, 388, 1241), (1229, 1456, 389), (1229, 1454, 1456), (1454, 298, 1456), (1242, 1537, 1220, 396), (381, 1191, 1537, 1242), (1191, 380, 1240, 1537), (1241, 1538, 1227, 403), (388, 1198, 1538, 1241), (1198, 387, 1239, 1538), (1240, 1539, 1219, 395), (380, 1190, 1539, 1240), (1190, 379, 1238, 1539), (1239, 1540, 1226, 402), (387, 1197, 1540, 1239), (1197, 386, 1237, 1540), (1238, 1541, 1218, 394), (379, 1189, 1541, 1238), (1189, 378, 1236, 1541), (1237, 1542, 1225, 401), (386, 1196, 1542, 1237), (1196, 385, 1235, 1542), (1236, 1543, 1217, 393), (378, 1188, 1543, 1236), (1188, 377, 1234, 1543), (1235, 1544, 1224, 400), (385, 1195, 1544, 1235), (1195, 384, 1233, 1544), (1234, 1545, 1216, 392), (377, 1187, 1545, 1234), (1187, 376, 1232, 1545), (1233, 1546, 1223, 399), (384, 1194, 1546, 1233), (1194, 383, 1230, 1546), (1232, 1547, 1215, 391), (376, 1186, 1547, 1232), (1186, 375, 1228, 1547), (1230, 1548, 1222, 398), (383, 1193, 1548, 1230), (1193, 382, 1231, 1548), (1228, 1549, 1214, 390), (375, 1185, 1549, 1228), (1185, 374, 1229, 1549), (1202, 1550, 1188, 378), (363, 1159, 1550, 1202), (1159, 362, 1213, 1550), (1200, 1551, 1195, 385), (370, 1166, 1551, 1200), (1166, 369, 1212, 1551), (1213, 1552, 1187, 377), (362, 1158, 1552, 1213), (1158, 361, 1211, 1552), (1212, 1553, 1194, 384), (369, 1165, 1553, 1212), (1165, 368, 1210, 1553), (1211, 1554, 1186, 376), (361, 1157, 1554, 1211), (1157, 360, 1209, 1554), (1210, 1555, 1193, 383), (368, 1164, 1555, 1210), (1164, 367, 1208, 1555), (1209, 1556, 1185, 375), (360, 1156, 1556, 1209), (1156, 359, 1207, 1556), (1208, 1557, 1192, 382), (367, 1163, 1557, 1208), (1163, 366, 1206, 1557), (1455, 1205, 388), (1455, 1453, 1205), (1453, 373, 1205), (1207, 1454, 374), (1207, 1452, 1454), (1452, 298, 1454), (1206, 1558, 1191, 381), (366, 1162, 1558, 1206), (1162, 365, 1204, 1558), (1205, 1559, 1198, 388), (373, 1169, 1559, 1205), (1169, 372, 1203, 1559), (1204, 1560, 1190, 380), (365, 1161, 1560, 1204), (1161, 364, 1201, 1560), (1203, 1561, 1197, 387), (372, 1168, 1561, 1203), (1168, 371, 1199, 1561), (1201, 1562, 1189, 379), (364, 1160, 1562, 1201), (1160, 363, 1202, 1562), (1199, 1563, 1196, 386), (371, 1167, 1563, 1199), (1167, 370, 1200, 1563), (1174, 1452, 359), (1174, 1450, 1452), (1450, 298, 1452), (1172, 1564, 1162, 366), (351, 1133, 1564, 1172), (1133, 350, 1184, 1564), (1170, 1565, 1169, 373), (358, 1140, 1565, 1170), (1140, 357, 1183, 1565), (1184, 1566, 1161, 365), (350, 1132, 1566, 1184), (1132, 349, 1182, 1566), (1183, 1567, 1168, 372), (357, 1139, 1567, 1183), (1139, 356, 1181, 1567), (1182, 1568, 1160, 364), (349, 1131, 1568, 1182), (1131, 348, 1180, 1568), (1181, 1569, 1167, 371), (356, 1138, 1569, 1181), (1138, 355, 1179, 1569), (1180, 1570, 1159, 363), (348, 1130, 1570, 1180), (1130, 347, 1178, 1570), (1179, 1571, 1166, 370), (355, 1137, 1571, 1179), (1137, 354, 1177, 1571), (1178, 1572, 1158, 362), (347, 1129, 1572, 1178), (1129, 346, 1176, 1572), (1177, 1573, 1165, 369), (354, 1136, 1573, 1177), (1136, 353, 1175, 1573), (1176, 1574, 1157, 361), (346, 1128, 1574, 1176), (1128, 345, 1173, 1574), (1175, 1575, 1164, 368), (353, 1135, 1575, 1175), (1135, 352, 1171, 1575), (1173, 1576, 1156, 360), (345, 1127, 1576, 1173), (1127, 344, 1174, 1576), (1171, 1577, 1163, 367), (352, 1134, 1577, 1171), (1134, 351, 1172, 1577), (1453, 1170, 373), (1453, 1451, 1170), (1451, 358, 1170), (1144, 1578, 1129, 347), (332, 1100, 1578, 1144), (1100, 331, 1155, 1578), (1142, 1579, 1136, 354), (339, 1107, 1579, 1142), (1107, 338, 1154, 1579), (1155, 1580, 1128, 346), (331, 1099, 1580, 1155), (1099, 330, 1153, 1580), (1154, 1581, 1135, 353), (338, 1106, 1581, 1154), (1106, 337, 1152, 1581), (1153, 1582, 1127, 345), (330, 1098, 1582, 1153), (1098, 329, 1151, 1582), (1152, 1583, 1134, 352), (337, 1105, 1583, 1152), (1105, 336, 1150, 1583), (1451, 1149, 358), (1451, 1449, 1149), (1449, 343, 1149), (1151, 1450, 344), (1151, 1448, 1450), (1448, 298, 1450), (1150, 1584, 1133, 351), (336, 1104, 1584, 1150), (1104, 335, 1148, 1584), (1149, 1585, 1140, 358), (343, 1111, 1585, 1149), (1111, 342, 1147, 1585), (1148, 1586, 1132, 350), (335, 1103, 1586, 1148), (1103, 334, 1146, 1586), (1147, 1587, 1139, 357), (342, 1110, 1587, 1147), (1110, 341, 1145, 1587), (1146, 1588, 1131, 349), (334, 1102, 1588, 1146), (1102, 333, 1143, 1588), (1145, 1589, 1138, 356), (341, 1109, 1589, 1145), (1109, 340, 1141, 1589), (1143, 1590, 1130, 348), (333, 1101, 1590, 1143), (1101, 332, 1144, 1590), (1141, 1591, 1137, 355), (340, 1108, 1591, 1141), (1108, 339, 1142, 1591), (1115, 1592, 1111, 343), (328, 1082, 1592, 1115), (1082, 327, 1126, 1592), (1113, 1593, 1103, 335), (320, 1074, 1593, 1113), (1074, 319, 1125, 1593), (1126, 1594, 1110, 342), (327, 1081, 1594, 1126), (1081, 326, 1124, 1594), (1125, 1595, 1102, 334), (319, 1073, 1595, 1125), (1073, 318, 1123, 1595), (1124, 1596, 1109, 341), (326, 1080, 1596, 1124), (1080, 325, 1122, 1596), (1123, 1597, 1101, 333), (318, 1072, 1597, 1123), (1072, 317, 1121, 1597), (1122, 1598, 1108, 340), (325, 1079, 1598, 1122), (1079, 324, 1120, 1598), (1121, 1599, 1100, 332), (317, 1071, 1599, 1121), (1071, 316, 1119, 1599), (1120, 1600, 1107, 339), (324, 1078, 1600, 1120), (1078, 323, 1118, 1600), (1119, 1601, 1099, 331), (316, 1070, 1601, 1119), (1070, 315, 1117, 1601), (1118, 1602, 1106, 338), (323, 1077, 1602, 1118), (1077, 322, 1116, 1602), (1117, 1603, 1098, 330), (315, 1069, 1603, 1117), (1069, 314, 1114, 1603), (1116, 1604, 1105, 337), (322, 1076, 1604, 1116), (1076, 321, 1112, 1604), (1449, 1115, 343), (1449, 1447, 1115), (1447, 328, 1115), (1114, 1448, 329), (1114, 1446, 1448), (1446, 298, 1448), (1112, 1605, 1104, 336), (321, 1075, 1605, 1112), (1075, 320, 1113, 1605), (1086, 1606, 1078, 324), (309, 1049, 1606, 1086), (1049, 308, 1097, 1606), (1084, 1607, 1070, 316), (301, 1041, 1607, 1084), (1041, 300, 1096, 1607), (1097, 1608, 1077, 323), (308, 1048, 1608, 1097), (1048, 307, 1095, 1608), (1096, 1609, 1069, 315), (300, 1040, 1609, 1096), (1040, 299, 1094, 1609), (1095, 1610, 1076, 322), (307, 1047, 1610, 1095), (1047, 306, 1093, 1610), (1447, 1092, 328), (1447, 1445, 1092), (1445, 313, 1092), (1094, 1446, 314), (1094, 1039, 1446), (1039, 298, 1446), (1093, 1611, 1075, 321), (306, 1046, 1611, 1093), (1046, 305, 1091, 1611), (1092, 1612, 1082, 328), (313, 1053, 1612, 1092), (1053, 312, 1090, 1612), (1091, 1613, 1074, 320), (305, 1045, 1613, 1091), (1045, 304, 1089, 1613), (1090, 1614, 1081, 327), (312, 1052, 1614, 1090), (1052, 311, 1088, 1614), (1089, 1615, 1073, 319), (304, 1044, 1615, 1089), (1044, 303, 1087, 1615), (1088, 1616, 1080, 326), (311, 1051, 1616, 1088), (1051, 310, 1085, 1616), (1087, 1617, 1072, 318), (303, 1043, 1617, 1087), (1043, 302, 1083, 1617), (1085, 1618, 1079, 325), (310, 1050, 1618, 1085), (1050, 309, 1086, 1618), (1083, 1619, 1071, 317), (302, 1042, 1619, 1083), (1042, 301, 1084, 1619), (1057, 1620, 1045, 305), (289, 1015, 1620, 1057), (1015, 288, 1068, 1620), (1055, 1621, 1052, 312), (296, 1022, 1621, 1055), (1022, 295, 1067, 1621), (1068, 1622, 1044, 304), (288, 1014, 1622, 1068), (1014, 287, 1066, 1622), (1067, 1623, 1051, 311), (295, 1021, 1623, 1067), (1021, 294, 1065, 1623), (1066, 1624, 1043, 303), (287, 1013, 1624, 1066), (1013, 286, 1064, 1624), (1065, 1625, 1050, 310), (294, 1020, 1625, 1065), (1020, 293, 1063, 1625), (1064, 1626, 1042, 302), (286, 1012, 1626, 1064), (1012, 285, 1062, 1626), (1063, 1627, 1049, 309), (293, 1019, 1627, 1063), (1019, 292, 1061, 1627), (1062, 1628, 1041, 301), (285, 1011, 1628, 1062), (1011, 284, 1060, 1628), (1061, 1629, 1048, 308), (292, 1018, 1629, 1061), (1018, 291, 1059, 1629), (1060, 1630, 1040, 300), (284, 1010, 1630, 1060), (1010, 283, 1058, 1630), (1059, 1631, 1047, 307), (291, 1017, 1631, 1059), (1017, 290, 1056, 1631), (1445, 1054, 313), (1445, 1444, 1054), (1444, 297, 1054), (1058, 1039, 299), (1058, 1443, 1039), (1443, 298, 1039), (1056, 1632, 1046, 306), (290, 1016, 1632, 1056), (1016, 289, 1057, 1632), (1054, 1633, 1053, 313), (297, 1023, 1633, 1054), (1023, 296, 1055, 1633), (1027, 1634, 1011, 285), (270, 982, 1634, 1027), (982, 269, 1038, 1634), (1025, 1635, 1018, 292), (277, 989, 1635, 1025), (989, 276, 1037, 1635), (1038, 1636, 1010, 284), (269, 981, 1636, 1038), (981, 268, 1036, 1636), (1037, 1637, 1017, 291), (276, 988, 1637, 1037), (988, 275, 1035, 1637), (1444, 1034, 297), (1444, 1442, 1034), (1442, 282, 1034), (1036, 1443, 283), (1036, 1441, 1443), (1441, 298, 1443), (1035, 1638, 1016, 290), (275, 987, 1638, 1035), (987, 274, 1033, 1638), (1034, 1639, 1023, 297), (282, 994, 1639, 1034), (994, 281, 1032, 1639), (1033, 1640, 1015, 289), (274, 986, 1640, 1033), (986, 273, 1031, 1640), (1032, 1641, 1022, 296), (281, 993, 1641, 1032), (993, 280, 1030, 1641), (1031, 1642, 1014, 288), (273, 985, 1642, 1031), (985, 272, 1029, 1642), (1030, 1643, 1021, 295), (280, 992, 1643, 1030), (992, 279, 1028, 1643), (1029, 1644, 1013, 287), (272, 984, 1644, 1029), (984, 271, 1026, 1644), (1028, 1645, 1020, 294), (279, 991, 1645, 1028), (991, 278, 1024, 1645), (1026, 1646, 1012, 286), (271, 983, 1646, 1026), (983, 270, 1027, 1646), (1024, 1647, 1019, 293), (278, 990, 1647, 1024), (990, 277, 1025, 1647), (998, 1648, 993, 281), (266, 964, 1648, 998), (964, 265, 1009, 1648), (996, 1649, 985, 273), (258, 956, 1649, 996), (956, 257, 1008, 1649), (1009, 1650, 992, 280), (265, 963, 1650, 1009), (963, 264, 1007, 1650), (1008, 1651, 984, 272), (257, 955, 1651, 1008), (955, 256, 1006, 1651), (1007, 1652, 991, 279), (264, 962, 1652, 1007), (962, 263, 1005, 1652), (1006, 1653, 983, 271), (256, 954, 1653, 1006), (954, 255, 1004, 1653), (1005, 1654, 990, 278), (263, 961, 1654, 1005), (961, 262, 1003, 1654), (1004, 1655, 982, 270), (255, 953, 1655, 1004), (953, 254, 1002, 1655), (1003, 1656, 989, 277), (262, 960, 1656, 1003), (960, 261, 1001, 1656), (1002, 1657, 981, 269), (254, 952, 1657, 1002), (952, 253, 1000, 1657), (1001, 1658, 988, 276), (261, 959, 1658, 1001), (959, 260, 999, 1658), (1442, 997, 282), (1442, 1440, 997), (1440, 267, 997), (1000, 1441, 268), (1000, 1439, 1441), (1439, 298, 1441), (999, 1659, 987, 275), (260, 958, 1659, 999), (958, 259, 995, 1659), (997, 1660, 994, 282), (267, 965, 1660, 997), (965, 266, 998, 1660), (995, 1661, 986, 274), (259, 957, 1661, 995), (957, 258, 996, 1661), (969, 1662, 960, 262), (247, 931, 1662, 969), (931, 246, 980, 1662), (967, 1663, 952, 254), (239, 923, 1663, 967), (923, 238, 979, 1663), (980, 1664, 959, 261), (246, 930, 1664, 980), (930, 245, 978, 1664), (1440, 977, 267), (1440, 1438, 977), (1438, 252, 977), (979, 1439, 253), (979, 1437, 1439), (1437, 298, 1439), (978, 1665, 958, 260), (245, 929, 1665, 978), (929, 244, 976, 1665), (977, 1666, 965, 267), (252, 936, 1666, 977), (936, 251, 975, 1666), (976, 1667, 957, 259), (244, 928, 1667, 976), (928, 243, 974, 1667), (975, 1668, 964, 266), (251, 935, 1668, 975), (935, 250, 973, 1668), (974, 1669, 956, 258), (243, 927, 1669, 974), (927, 242, 972, 1669), (973, 1670, 963, 265), (250, 934, 1670, 973), (934, 249, 971, 1670), (972, 1671, 955, 257), (242, 926, 1671, 972), (926, 241, 970, 1671), (971, 1672, 962, 264), (249, 933, 1672, 971), (933, 248, 968, 1672), (970, 1673, 954, 256), (241, 925, 1673, 970), (925, 240, 966, 1673), (968, 1674, 961, 263), (248, 932, 1674, 968), (932, 247, 969, 1674), (966, 1675, 953, 255), (240, 924, 1675, 966), (924, 239, 967, 1675), (940, 1676, 927, 243), (228, 898, 1676, 940), (898, 227, 951, 1676), (938, 1677, 934, 250), (235, 905, 1677, 938), (905, 234, 950, 1677), (951, 1678, 926, 242), (227, 897, 1678, 951), (897, 226, 949, 1678), (950, 1679, 933, 249), (234, 904, 1679, 950), (904, 233, 948, 1679), (949, 1680, 925, 241), (226, 896, 1680, 949), (896, 225, 947, 1680), (948, 1681, 932, 248), (233, 903, 1681, 948), (903, 232, 946, 1681), (947, 1682, 924, 240), (225, 895, 1682, 947), (895, 224, 945, 1682), (946, 1683, 931, 247), (232, 902, 1683, 946), (902, 231, 944, 1683), (945, 1684, 923, 239), (224, 894, 1684, 945), (894, 223, 943, 1684), (944, 1685, 930, 246), (231, 901, 1685, 944), (901, 230, 942, 1685), (1438, 941, 252), (1438, 1436, 941), (1436, 237, 941), (943, 1437, 238), (943, 1435, 1437), (1435, 298, 1437), (942, 1686, 929, 245), (230, 900, 1686, 942), (900, 229, 939, 1686), (941, 1687, 936, 252), (237, 907, 1687, 941), (907, 236, 937, 1687), (939, 1688, 928, 244), (229, 899, 1688, 939), (899, 228, 940, 1688), (937, 1689, 935, 251), (236, 906, 1689, 937), (906, 235, 938, 1689), (911, 1690, 894, 224), (209, 865, 1690, 911), (865, 208, 922, 1690), (909, 1691, 901, 231), (216, 872, 1691, 909), (872, 215, 921, 1691), (1436, 920, 237), (1436, 1434, 920), (1434, 222, 920), (922, 1435, 223), (922, 1433, 1435), (1433, 298, 1435), (921, 1692, 900, 230), (215, 871, 1692, 921), (871, 214, 919, 1692), (920, 1693, 907, 237), (222, 878, 1693, 920), (878, 221, 918, 1693), (919, 1694, 899, 229), (214, 870, 1694, 919), (870, 213, 917, 1694), (918, 1695, 906, 236), (221, 877, 1695, 918), (877, 220, 916, 1695), (917, 1696, 898, 228), (213, 869, 1696, 917), (869, 212, 915, 1696), (916, 1697, 905, 235), (220, 876, 1697, 916), (876, 219, 914, 1697), (915, 1698, 897, 227), (212, 868, 1698, 915), (868, 211, 913, 1698), (914, 1699, 904, 234), (219, 875, 1699, 914), (875, 218, 912, 1699), (913, 1700, 896, 226), (211, 867, 1700, 913), (867, 210, 910, 1700), (912, 1701, 903, 233), (218, 874, 1701, 912), (874, 217, 908, 1701), (910, 1702, 895, 225), (210, 866, 1702, 910), (866, 209, 911, 1702), (908, 1703, 902, 232), (217, 873, 1703, 908), (873, 216, 909, 1703), (882, 1704, 868, 212), (197, 839, 1704, 882), (839, 196, 893, 1704), (880, 1705, 875, 219), (204, 846, 1705, 880), (846, 203, 892, 1705), (893, 1706, 867, 211), (196, 838, 1706, 893), (838, 195, 891, 1706), (892, 1707, 874, 218), (203, 845, 1707, 892), (845, 202, 890, 1707), (891, 1708, 866, 210), (195, 837, 1708, 891), (837, 194, 889, 1708), (890, 1709, 873, 217), (202, 844, 1709, 890), (844, 201, 888, 1709), (889, 1710, 865, 209), (194, 836, 1710, 889), (836, 193, 887, 1710), (888, 1711, 872, 216), (201, 843, 1711, 888), (843, 200, 886, 1711), (1434, 885, 222), (1434, 1432, 885), (1432, 207, 885), (887, 1433, 208), (887, 1431, 1433), (1431, 298, 1433), (886, 1712, 871, 215), (200, 842, 1712, 886), (842, 199, 884, 1712), (885, 1713, 878, 222), (207, 849, 1713, 885), (849, 206, 883, 1713), (884, 1714, 870, 214), (199, 841, 1714, 884), (841, 198, 881, 1714), (883, 1715, 877, 221), (206, 848, 1715, 883), (848, 205, 879, 1715), (881, 1716, 869, 213), (198, 840, 1716, 881), (840, 197, 882, 1716), (879, 1717, 876, 220), (205, 847, 1717, 879), (847, 204, 880, 1717), (1432, 864, 207), (1432, 1430, 864), (1430, 192, 864), (853, 1431, 193), (853, 1429, 1431), (1429, 298, 1431), (851, 1718, 842, 200), (185, 813, 1718, 851), (813, 184, 863, 1718), (864, 1719, 849, 207), (192, 820, 1719, 864), (820, 191, 862, 1719), (863, 1720, 841, 199), (184, 812, 1720, 863), (812, 183, 861, 1720), (862, 1721, 848, 206), (191, 819, 1721, 862), (819, 190, 860, 1721), (861, 1722, 840, 198), (183, 811, 1722, 861), (811, 182, 859, 1722), (860, 1723, 847, 205), (190, 818, 1723, 860), (818, 189, 858, 1723), (859, 1724, 839, 197), (182, 810, 1724, 859), (810, 181, 857, 1724), (858, 1725, 846, 204), (189, 817, 1725, 858), (817, 188, 856, 1725), (857, 1726, 838, 196), (181, 809, 1726, 857), (809, 180, 855, 1726), (856, 1727, 845, 203), (188, 816, 1727, 856), (816, 187, 854, 1727), (855, 1728, 837, 195), (180, 808, 1728, 855), (808, 179, 852, 1728), (854, 1729, 844, 202), (187, 815, 1729, 854), (815, 186, 850, 1729), (852, 1730, 836, 194), (179, 807, 1730, 852), (807, 178, 853, 1730), (850, 1731, 843, 201), (186, 814, 1731, 850), (814, 185, 851, 1731), (824, 1732, 817, 189), (174, 790, 1732, 824), (790, 173, 835, 1732), (822, 1733, 809, 181), (166, 782, 1733, 822), (782, 165, 834, 1733), (835, 1734, 816, 188), (173, 789, 1734, 835), (789, 172, 833, 1734), (834, 1735, 808, 180), (165, 781, 1735, 834), (781, 164, 832, 1735), (833, 1736, 815, 187), (172, 788, 1736, 833), (788, 171, 831, 1736), (832, 1737, 807, 179), (164, 780, 1737, 832), (780, 163, 830, 1737), (831, 1738, 814, 186), (171, 787, 1738, 831), (787, 170, 829, 1738), (1430, 828, 192), (1430, 1428, 828), (1428, 177, 828), (830, 1429, 178), (830, 1427, 1429), (1427, 298, 1429), (829, 1739, 813, 185), (170, 786, 1739, 829), (786, 169, 827, 1739), (828, 1740, 820, 192), (177, 793, 1740, 828), (793, 176, 826, 1740), (827, 1741, 812, 184), (169, 785, 1741, 827), (785, 168, 825, 1741), (826, 1742, 819, 191), (176, 792, 1742, 826), (792, 175, 823, 1742), (825, 1743, 811, 183), (168, 784, 1743, 825), (784, 167, 821, 1743), (823, 1744, 818, 190), (175, 791, 1744, 823), (791, 174, 824, 1744), (821, 1745, 810, 182), (167, 783, 1745, 821), (783, 166, 822, 1745), (797, 1746, 786, 170), (155, 759, 1746, 797), (795, 1747, 793, 177), (162, 766, 1747, 795), (766, 161, 806, 1747), (806, 1748, 792, 176), (161, 765, 1748, 806), (765, 160, 805, 1748), (758, 154, 804, 1749), (805, 1750, 791, 175), (160, 764, 1750, 805), (764, 159, 803, 1750), (804, 1751, 783, 167), (154, 757, 1751, 804), (757, 153, 802, 1751), (803, 1752, 790, 174), (159, 763, 1752, 803), (763, 158, 801, 1752), (802, 1753, 782, 166), (153, 756, 1753, 802), (756, 152, 800, 1753), (801, 1754, 789, 173), (158, 762, 1754, 801), (762, 157, 799, 1754), (800, 1755, 781, 165), (152, 755, 1755, 800), (755, 151, 798, 1755), (799, 1756, 788, 172), (157, 761, 1756, 799), (761, 156, 796, 1756), (798, 1757, 780, 164), (151, 754, 1757, 798), (754, 150, 794, 1757), (796, 1758, 787, 171), (156, 760, 1758, 796), (760, 155, 797, 1758), (1428, 795, 177), (1428, 1426, 795), (1426, 162, 795), (794, 1427, 163), (794, 1425, 1427), (1425, 298, 1427), (770, 1759, 756, 153), (140, 728, 1759, 770), (728, 139, 779, 1759), (768, 1760, 762, 158), (145, 734, 1760, 768), (734, 144, 778, 1760), (779, 1761, 755, 152), (139, 727, 1761, 779), (727, 138, 777, 1761), (778, 1762, 761, 157), (144, 733, 1762, 778), (733, 143, 776, 1762), (777, 1763, 754, 151), (138, 726, 1763, 777), (726, 137, 775, 1763), (776, 1764, 760, 156), (143, 732, 1764, 776), (732, 142, 774, 1764), (1426, 773, 162), (1426, 1424, 773), (1424, 149, 773), (775, 1425, 150), (775, 1423, 1425), (1423, 298, 1425), (774, 1765, 759, 155), (142, 731, 1765, 774), (773, 1766, 766, 162), (149, 738, 1766, 773), (738, 148, 772, 1766), (772, 1767, 765, 161), (148, 737, 1767, 772), (737, 147, 771, 1767), (730, 141, 769, 1768), (771, 1769, 764, 160), (147, 736, 1769, 771), (736, 146, 767, 1769), (769, 1770, 757, 154), (141, 729, 1770, 769), (729, 140, 770, 1770), (767, 1771, 763, 159), (146, 735, 1771, 767), (735, 145, 768, 1771), (742, 1772, 738, 149), (136, 710, 1772, 742), (710, 135, 753, 1772), (128, 702, 1773, 740), (702, 127, 752, 1773), (753, 1774, 737, 148), (135, 709, 1774, 753), (709, 134, 751, 1774), (127, 701, 1775, 752), (701, 126, 750, 1775), (751, 1776, 736, 147), (134, 708, 1776, 751), (708, 133, 749, 1776), (750, 1777, 729, 141), (126, 700, 1777, 750), (700, 125, 748, 1777), (749, 1778, 735, 146), (133, 707, 1778, 749), (707, 132, 747, 1778), (748, 1779, 728, 140), (125, 699, 1779, 748), (699, 124, 746, 1779), (747, 1780, 734, 145), (132, 706, 1780, 747), (706, 131, 745, 1780), (746, 1781, 727, 139), (124, 698, 1781, 746), (698, 123, 744, 1781), (745, 1782, 733, 144), (131, 705, 1782, 745), (705, 130, 743, 1782), (744, 1783, 726, 138), (123, 697, 1783, 744), (697, 122, 741, 1783), (743, 1784, 732, 143), (130, 704, 1784, 743), (704, 129, 739, 1784), (1424, 742, 149), (1424, 1422, 742), (1422, 136, 742), (741, 1423, 137), (741, 1421, 1423), (1421, 298, 1423), (739, 1785, 731, 142), (129, 703, 1785, 739), (703, 128, 740, 1785), (714, 1786, 706, 132), (117, 677, 1786, 714), (677, 116, 725, 1786), (712, 1787, 698, 124), (109, 669, 1787, 712), (669, 108, 724, 1787), (725, 1788, 705, 131), (116, 676, 1788, 725), (676, 115, 723, 1788), (724, 1789, 697, 123), (108, 668, 1789, 724), (668, 107, 722, 1789), (723, 1790, 704, 130), (115, 675, 1790, 723), (675, 114, 721, 1790), (1422, 720, 136), (1422, 1420, 720), (1420, 121, 720), (722, 1421, 122), (722, 1419, 1421), (1419, 298, 1421), (721, 1791, 703, 129), (114, 674, 1791, 721), (674, 113, 719, 1791), (720, 1792, 710, 136), (121, 681, 1792, 720), (681, 120, 718, 1792), (719, 1793, 702, 128), (113, 673, 1793, 719), (673, 112, 717, 1793), (718, 1794, 709, 135), (120, 680, 1794, 718), (680, 119, 716, 1794), (717, 1795, 701, 127), (112, 672, 1795, 717), (672, 111, 715, 1795), (716, 1796, 708, 134), (119, 679, 1796, 716), (679, 118, 713, 1796), (715, 1797, 700, 126), (111, 671, 1797, 715), (671, 110, 711, 1797), (713, 1798, 707, 133), (118, 678, 1798, 713), (678, 117, 714, 1798), (711, 1799, 699, 125), (110, 670, 1799, 711), (670, 109, 712, 1799), (685, 1800, 673, 113), (98, 644, 1800, 685), (644, 97, 696, 1800), (683, 1801, 680, 120), (105, 651, 1801, 683), (651, 104, 695, 1801), (696, 1802, 672, 112), (97, 643, 1802, 696), (643, 96, 694, 1802), (695, 1803, 679, 119), (104, 650, 1803, 695), (650, 103, 693, 1803), (694, 1804, 671, 111), (96, 642, 1804, 694), (642, 95, 692, 1804), (693, 1805, 678, 118), (103, 649, 1805, 693), (649, 102, 691, 1805), (692, 1806, 670, 110), (95, 641, 1806, 692), (641, 94, 690, 1806), (691, 1807, 677, 117), (102, 648, 1807, 691), (648, 101, 689, 1807), (690, 1808, 669, 109), (94, 640, 1808, 690), (640, 93, 688, 1808), (689, 1809, 676, 116), (101, 647, 1809, 689), (647, 100, 687, 1809), (688, 1810, 668, 108), (93, 639, 1810, 688), (639, 92, 686, 1810), (687, 1811, 675, 115), (100, 646, 1811, 687), (646, 99, 684, 1811), (1420, 682, 121), (1420, 1418, 682), (1418, 106, 682), (686, 1419, 107), (686, 1417, 1419), (1417, 298, 1419), (684, 1812, 674, 114), (99, 645, 1812, 684), (645, 98, 685, 1812), (682, 1813, 681, 121), (106, 652, 1813, 682), (652, 105, 683, 1813), (656, 1814, 640, 94), (79, 611, 1814, 656), (611, 78, 667, 1814), (654, 1815, 647, 101), (86, 618, 1815, 654), (618, 85, 666, 1815), (667, 1816, 639, 93), (78, 610, 1816, 667), (610, 77, 665, 1816), (666, 1817, 646, 100), (85, 617, 1817, 666), (617, 84, 664, 1817), (1418, 663, 106), (1418, 1416, 663), (1416, 91, 663), (665, 1417, 92), (665, 1415, 1417), (1415, 298, 1417), (664, 1818, 645, 99), (84, 616, 1818, 664), (616, 83, 662, 1818), (663, 1819, 652, 106), (91, 623, 1819, 663), (623, 90, 661, 1819), (662, 1820, 644, 98), (83, 615, 1820, 662), (615, 82, 660, 1820), (661, 1821, 651, 105), (90, 622, 1821, 661), (622, 89, 659, 1821), (660, 1822, 643, 97), (82, 614, 1822, 660), (614, 81, 658, 1822), (659, 1823, 650, 104), (89, 621, 1823, 659), (621, 88, 657, 1823), (658, 1824, 642, 96), (81, 613, 1824, 658), (613, 80, 655, 1824), (657, 1825, 649, 103), (88, 620, 1825, 657), (620, 87, 653, 1825), (655, 1826, 641, 95), (80, 612, 1826, 655), (612, 79, 656, 1826), (653, 1827, 648, 102), (87, 619, 1827, 653), (619, 86, 654, 1827), (627, 1828, 614, 82), (67, 585, 1828, 627), (585, 66, 638, 1828), (625, 1829, 621, 89), (74, 592, 1829, 625), (592, 73, 637, 1829), (638, 1830, 613, 81), (66, 584, 1830, 638), (584, 65, 636, 1830), (637, 1831, 620, 88), (73, 591, 1831, 637), (591, 72, 635, 1831), (636, 1832, 612, 80), (65, 583, 1832, 636), (583, 64, 634, 1832), (635, 1833, 619, 87), (72, 590, 1833, 635), (590, 71, 633, 1833), (634, 1834, 611, 79), (64, 582, 1834, 634), (582, 63, 632, 1834), (633, 1835, 618, 86), (71, 589, 1835, 633), (589, 70, 631, 1835), (632, 1836, 610, 78), (63, 581, 1836, 632), (581, 62, 630, 1836), (631, 1837, 617, 85), (70, 588, 1837, 631), (588, 69, 629, 1837), (1416, 628, 91), (1416, 1414, 628), (1414, 76, 628), (630, 1415, 77), (630, 1413, 1415), (1413, 298, 1415), (629, 1838, 616, 84), (69, 587, 1838, 629), (587, 68, 626, 1838), (628, 1839, 623, 91), (76, 594, 1839, 628), (594, 75, 624, 1839), (626, 1840, 615, 83), (68, 586, 1840, 626), (586, 67, 627, 1840), (624, 1841, 622, 90), (75, 593, 1841, 624), (593, 74, 625, 1841), (598, 1842, 581, 63), (48, 552, 1842, 598), (552, 47, 609, 1842), (596, 1843, 588, 70), (55, 559, 1843, 596), (559, 54, 608, 1843), (1414, 607, 76), (1414, 1412, 607), (1412, 61, 607), (609, 1413, 62), (609, 1411, 1413), (1411, 298, 1413), (608, 1844, 587, 69), (54, 558, 1844, 608), (558, 53, 606, 1844), (607, 1845, 594, 76), (61, 565, 1845, 607), (565, 60, 605, 1845), (606, 1846, 586, 68), (53, 557, 1846, 606), (557, 52, 604, 1846), (605, 1847, 593, 75), (60, 564, 1847, 605), (564, 59, 603, 1847), (604, 1848, 585, 67), (52, 556, 1848, 604), (556, 51, 602, 1848), (603, 1849, 592, 74), (59, 563, 1849, 603), (563, 58, 601, 1849), (602, 1850, 584, 66), (51, 555, 1850, 602), (555, 50, 600, 1850), (601, 1851, 591, 73), (58, 562, 1851, 601), (562, 57, 599, 1851), (600, 1852, 583, 65), (50, 554, 1852, 600), (554, 49, 597, 1852), (599, 1853, 590, 72), (57, 561, 1853, 599), (561, 56, 595, 1853), (597, 1854, 582, 64), (49, 553, 1854, 597), (553, 48, 598, 1854), (595, 1855, 589, 71), (56, 560, 1855, 595), (560, 55, 596, 1855), (569, 1856, 563, 59), (44, 534, 1856, 569), (534, 43, 580, 1856), (567, 1857, 555, 51), (36, 526, 1857, 567), (526, 35, 579, 1857), (580, 1858, 562, 58), (43, 533, 1858, 580), (533, 42, 578, 1858), (579, 1859, 554, 50), (35, 525, 1859, 579), (525, 34, 577, 1859), (578, 1860, 561, 57), (42, 532, 1860, 578), (532, 41, 576, 1860), (577, 1861, 553, 49), (34, 524, 1861, 577), (524, 33, 575, 1861), (576, 1862, 560, 56), (41, 531, 1862, 576), (531, 40, 574, 1862), (575, 1863, 552, 48), (33, 523, 1863, 575), (523, 32, 573, 1863), (574, 1864, 559, 55), (40, 530, 1864, 574), (530, 39, 572, 1864), (1412, 571, 61), (1412, 1410, 571), (1410, 46, 571), (573, 1411, 47), (573, 1409, 1411), (1409, 298, 1411), (572, 1865, 558, 54), (39, 529, 1865, 572), (529, 38, 570, 1865), (571, 1866, 565, 61), (46, 536, 1866, 571), (536, 45, 568, 1866), (570, 1867, 557, 53), (38, 528, 1867, 570), (528, 37, 566, 1867), (568, 1868, 564, 60), (45, 535, 1868, 568), (535, 44, 569, 1868), (566, 1869, 556, 52), (37, 527, 1869, 566), (527, 36, 567, 1869), (540, 1870, 530, 40), (25, 501, 1870, 540), (501, 24, 551, 1870), (1410, 550, 46), (1410, 1408, 550), (1408, 31, 550), (538, 1409, 32), (538, 1407, 1409), (1407, 298, 1409), (551, 1871, 529, 39), (24, 500, 1871, 551), (500, 23, 549, 1871), (550, 1872, 536, 46), (31, 507, 1872, 550), (507, 30, 548, 1872), (549, 1873, 528, 38), (23, 499, 1873, 549), (499, 22, 547, 1873), (548, 1874, 535, 45), (30, 506, 1874, 548), (506, 29, 546, 1874), (547, 1875, 527, 37), (22, 498, 1875, 547), (498, 21, 545, 1875), (546, 1876, 534, 44), (29, 505, 1876, 546), (505, 28, 544, 1876), (545, 1877, 526, 36), (21, 497, 1877, 545), (497, 20, 543, 1877), (544, 1878, 533, 43), (28, 504, 1878, 544), (504, 27, 542, 1878), (543, 1879, 525, 35), (20, 496, 1879, 543), (496, 19, 541, 1879), (542, 1880, 532, 42), (27, 503, 1880, 542), (503, 26, 539, 1880), (541, 1881, 524, 34), (19, 495, 1881, 541), (495, 18, 537, 1881), (539, 1882, 531, 41), (26, 502, 1882, 539), (502, 25, 540, 1882), (537, 1883, 523, 33), (18, 494, 1883, 537), (494, 17, 538, 1883), (511, 1884, 497, 21), (6, 483, 1884, 511), (483, 5, 522, 1884), (509, 1885, 504, 28), (13, 490, 1885, 509), (490, 12, 521, 1885), (522, 1886, 496, 20), (5, 482, 1886, 522), (482, 4, 520, 1886), (521, 1887, 503, 27), (12, 489, 1887, 521), (489, 11, 519, 1887), (520, 1888, 495, 19), (4, 481, 1888, 520), (481, 3, 518, 1888), (519, 1889, 502, 26), (11, 488, 1889, 519), (488, 10, 517, 1889), (518, 1890, 494, 18), (3, 480, 1890, 518), (480, 2, 516, 1890), (517, 1891, 501, 25), (10, 487, 1891, 517), (487, 9, 515, 1891), (1408, 514, 31), (1408, 1391, 514), (1391, 16, 514), (516, 1407, 17), (516, 1390, 1407), (1390, 298, 1407), (515, 1892, 500, 24), (9, 486, 1892, 515), (486, 8, 513, 1892), (514, 1893, 507, 31), (16, 493, 1893, 514), (493, 15, 512, 1893), (513, 1894, 499, 23), (8, 485, 1894, 513), (485, 7, 510, 1894), (512, 1895, 506, 30), (15, 492, 1895, 512), (492, 14, 508, 1895), (510, 1896, 498, 22), (7, 484, 1896, 510), (484, 6, 511, 1896), (508, 1897, 505, 29), (14, 491, 1897, 508), (491, 13, 509, 1897), (1395, 1898, 484, 7), (469, 1363, 1898, 1395), (1363, 468, 1406, 1898), (1393, 1899, 491, 14), (476, 1370, 1899, 1393), (1370, 475, 1405, 1899), (1406, 1900, 483, 6), (468, 1362, 1900, 1406), (1362, 467, 1404, 1900), (1405, 1901, 490, 13), (475, 1369, 1901, 1405), (1369, 474, 1403, 1901), (1404, 1902, 482, 5), (467, 1361, 1902, 1404), (1361, 466, 1402, 1902), (1403, 1903, 489, 12), (474, 1368, 1903, 1403), (1368, 473, 1401, 1903), (1402, 1904, 481, 4), (466, 1360, 1904, 1402), (1360, 465, 1400, 1904), (1401, 1905, 488, 11), (473, 1367, 1905, 1401), (1367, 472, 1399, 1905), (1400, 1906, 480, 3), (465, 1359, 1906, 1400), (1359, 464, 1398, 1906), (1399, 1907, 487, 10), (472, 1366, 1907, 1399), (1366, 471, 1397, 1907), (1391, 1396, 16), (1391, 1373, 1396), (1373, 478, 1396), (1398, 1390, 2), (1398, 1389, 1390), (1389, 298, 1390), (1397, 1908, 486, 9), (471, 1365, 1908, 1397), (1365, 470, 1394, 1908), (1396, 1909, 493, 16), (478, 1372, 1909, 1396), (1372, 477, 1392, 1909), (1394, 1910, 485, 8), (470, 1364, 1910, 1394), (1364, 469, 1395, 1910), (1392, 1911, 492, 15), (477, 1371, 1911, 1392), (1371, 476, 1393, 1911)])
me_cube.materials.append(mat_material)
me_cube.use_remesh_preserve_volume = False
me_cube.use_remesh_preserve_attributes = False
me_cube.use_mirror_vertex_groups = False
me_cube.update()

# ---- objects
ob_cube = bpy.data.objects.new('Cube', me_cube)
ob_lamp = bpy.data.objects.new('Lamp', light_lamp)
ob_camera = bpy.data.objects.new('Camera', cam_camera)

# ---- transforms, parenting, visibility, modifiers, constraints
ob_cube.location = (0.0, 0.0, 0.0)
ob_cube.lock_rotations_4d = False
ob_cube.empty_display_type = 'ARROWS'
ob_cube.lineart.crease_threshold = 0.0
ob_lamp.location = (4.076, 1.005, 5.904)
ob_lamp.rotation_euler = (0.6503, 0.05522, 1.866)
ob_lamp.lock_rotations_4d = False
ob_lamp.empty_display_type = 'ARROWS'
ob_lamp.color = (0.0, 0.0, 0.0, 0.0)
ob_lamp.lineart.crease_threshold = 0.0
ob_camera.location = (7.481, -6.508, 5.344)
ob_camera.rotation_euler = (1.109, 0.0, 0.8149)
ob_camera.lock_rotations_4d = False
ob_camera.empty_display_type = 'ARROWS'
ob_camera.color = (0.0, 0.0, 0.0, 0.0)
ob_camera.display_type = 'WIRE'
ob_camera.lineart.crease_threshold = 0.0

# ---- collection membership
col_collection_1.objects.link(ob_cube)
col_collection_1.objects.link(ob_lamp)
col_collection_1.objects.link(ob_camera)

# ---- scene / render settings (as saved in the file)
scene.camera = ob_camera
scene.frame_start = 1; scene.frame_end = 250; scene.frame_set(1)
scene.render.engine = 'BLENDER_EEVEE_NEXT'
scene.render.resolution_percentage = 50
scene.render.dither_intensity = 0.0
scene.cycles.use_denoising = False
scene.cycles.samples = 128
scene.cycles.sampling_pattern = 'TABULATED_SOBOL'
scene.cycles.light_sampling_threshold = 0.0
scene.cycles.use_adaptive_sampling = False
scene.cycles.use_light_tree = False
scene.cycles.blur_glossy = 0.0
scene.cycles.sample_clamp_indirect = 0.0
scene.view_settings.view_transform = 'Standard'
bpy.context.view_layer.update()
